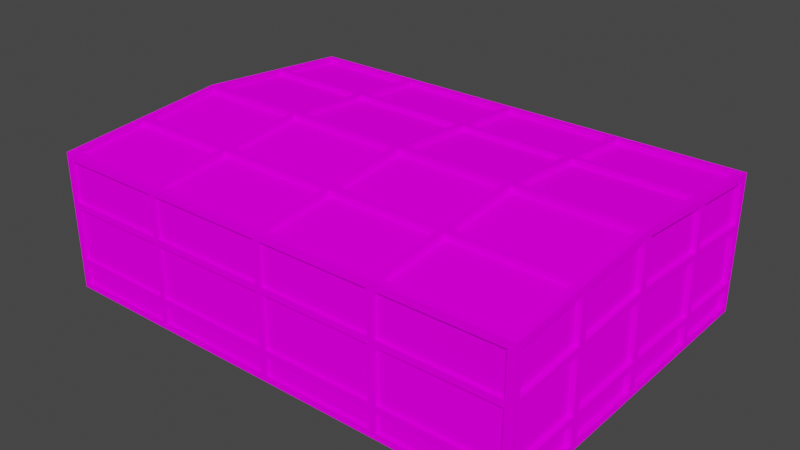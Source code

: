 # Source: Greenhouse.blend  (saved by Blender 2.82.7; exported with 4.5.12 LTS)
import bpy
from mathutils import Matrix  # noqa: F401  (used for matrix-valued properties, if any)

bpy.ops.wm.read_factory_settings(use_empty=True)
scene = bpy.context.scene
scene.name = 'Scene'

# ---- collections
col_collection = bpy.data.collections.new('Collection'); scene.collection.children.link(col_collection)

# ---- images (referenced by path relative to the original .blend; pixels are not part of the script)
import os
ASSET_DIR = os.environ.get("B2B_ASSET_DIR", "")  # directory of the original .blend (textures are referenced by path, not embedded)
HERE = os.path.dirname(os.path.abspath(__file__))  # packed textures are extracted next to this script under _unpacked/

def load_image(name, relpath, width, height, colorspace="sRGB"):
    """Load a texture the original file referenced (path relative to the .blend, or extracted next to this script)."""
    p = next((c for c in (os.path.join(HERE, relpath), os.path.join(ASSET_DIR, relpath)) if relpath and os.path.exists(c)), "")
    if p:
        img = bpy.data.images.load(p, check_existing=True)
        img.name = name
    else:  # same state as the original file: an image datablock whose file is absent (Cycles renders it pink)
        img = bpy.data.images.new(name, width, height)
        img.source = "FILE"
        img.filepath = "//" + (relpath or name)
    img.colorspace_settings.name = colorspace
    return img
img_atlas_png = load_image('Atlas.png', 'Atlas.png', 1024, 1024, 'sRGB')

# ---- materials (node trees are filled in below, after node groups)
mat_material = bpy.data.materials.new('Material')
mat_material.alpha_threshold = 0.0
mat_material.use_transparent_shadow = False
mat_material.line_color = (0.0, 0.0, 0.0, 1.0)

# ---- material node trees
mat_material.use_nodes = True; mat_material.node_tree.nodes.clear()
_N = mat_material.node_tree.nodes; _L = mat_material.node_tree.links
n0 = _N.new('ShaderNodeOutputMaterial'); n0.name = 'Material Output'; n0.location = (300, 300)
n1 = _N.new('ShaderNodeBsdfDiffuse'); n1.name = 'Diffuse BSDF'; n1.location = (10, 300)
n1.inputs[1].default_value = 0.4
n2 = _N.new('ShaderNodeTexImage'); n2.name = 'Image Texture'; n2.location = (-280, 275)
n2.image = img_atlas_png
n2.interpolation = 'Closest'
_L.new(n1.outputs[0], n0.inputs[0])
_L.new(n2.outputs[0], n1.inputs[0])
n0.is_active_output = True

# ---- world
world_world = bpy.data.worlds.new('World'); scene.world = world_world
world_world.use_nodes = True; world_world.node_tree.nodes.clear()
_N = world_world.node_tree.nodes; _L = world_world.node_tree.links
n0 = _N.new('ShaderNodeOutputWorld'); n0.name = 'World Output'; n0.location = (300, 300)
n1 = _N.new('ShaderNodeBackground'); n1.name = 'Background'; n1.location = (10, 300)
n1.inputs[0].default_value = (0.05088, 0.05088, 0.05088, 1.0)
_L.new(n1.outputs[0], n0.inputs[0])
n0.is_active_output = True
world_world.color = (0.05088, 0.05088, 0.05088)
world_world.use_sun_shadow = False
world_world.sun_shadow_jitter_overblur = 0.0

# ---- meshes
me_cube = bpy.data.meshes.new('Cube')
me_cube.from_pydata([(-3.0, -2.501, 0.0), (-3.0, -2.501, 2.0), (-3.0, 2.501, 0.0), (-3.0, 2.501, 2.0), (4.0, -2.501, 0.0), (4.0, -2.501, 2.0), (4.0, 2.501, 0.0), (4.0, 2.501, 2.0), (-3.0, 0.0, 0.0), (-3.0, 0.0, 2.218), (4.0, 0.0, 0.0), (4.0, 0.0, 2.218), (-3.0, -2.501, 1.896), (-3.0, 2.501, 1.896), (4.0, 2.501, 1.896), (4.0, -2.501, 1.896), (4.0, 0.0, 2.103), (-3.0, 0.0, 2.103), (-3.0, 2.501, 0.08788), (4.0, 2.501, 0.08788), (4.0, -2.501, 0.08788), (4.0, 0.0, 0.09748), (-3.0, 0.0, 0.09748), (-3.0, -2.501, 0.08788), (-3.0, -2.398, 0.0), (4.0, -2.398, 2.009), (-3.0, -2.398, 2.009), (4.0, -2.398, 0.0), (-3.0, -2.398, 1.904), (4.0, -2.398, 1.904), (4.0, -2.398, 0.08827), (-3.0, -2.398, 0.08827), (3.892, 2.501, 0.0), (3.892, 2.501, 2.0), (3.892, -2.501, 0.0), (3.892, -2.501, 2.0), (3.892, 0.0, 2.218), (3.892, 0.0, 0.0), (3.892, -2.501, 1.896), (3.892, 2.501, 1.896), (3.892, 2.501, 0.08788), (3.892, -2.501, 0.08788), (3.892, -2.398, 2.009), (3.892, -2.398, 0.0), (-3.0, -0.06242, 2.213), (4.0, -0.06242, 0.0), (-3.0, -0.06242, 2.098), (-3.0, -0.06242, 0.09724), (-3.0, -0.06242, 0.0), (4.0, -0.06242, 2.213), (4.0, -0.06242, 2.098), (4.0, -0.06242, 0.09724), (3.892, -0.06242, 0.0), (3.892, -0.06242, 2.213), (-3.0, 0.05925, 2.213), (4.0, 0.05925, 0.0), (-3.0, 0.05925, 0.0), (4.0, 0.05925, 2.213), (4.0, 0.05925, 2.098), (-3.0, 0.05925, 2.098), (-3.0, 0.05925, 0.09725), (4.0, 0.05925, 0.09725), (3.892, 0.05925, 0.0), (3.892, 0.05925, 2.213), (0.5269, 2.501, 0.0), (0.5269, -2.501, 2.0), (0.5269, 0.0, 0.0), (0.5269, -2.501, 1.896), (0.5269, -2.501, 0.08788), (0.5269, -2.398, 0.0), (0.5269, 2.501, 2.0), (0.5269, -2.501, 0.0), (0.5269, 0.0, 2.218), (0.5269, 2.501, 1.896), (0.5269, 2.501, 0.08788), (0.5269, -2.398, 2.009), (0.5269, -0.06242, 0.0), (0.5269, -0.06242, 2.213), (0.5269, 0.05925, 0.0), (0.5269, 0.05925, 2.213), (0.4316, 2.501, 0.0), (0.4316, -2.501, 2.0), (0.4316, 0.0, 0.0), (0.4316, -2.501, 1.896), (0.4316, -2.501, 0.08788), (0.4316, -2.398, 0.0), (0.4316, -0.06242, 0.0), (0.4316, 0.05925, 0.0), (0.4316, 2.501, 2.0), (0.4316, -2.501, 0.0), (0.4316, 0.0, 2.218), (0.4316, 2.501, 1.896), (0.4316, 2.501, 0.08788), (0.4316, -2.398, 2.009), (0.4316, -0.06242, 2.213), (0.4316, 0.05925, 2.213), (-1.284, 2.501, 0.0), (-1.284, -2.501, 2.0), (-1.284, 0.0, 0.0), (-1.284, -2.501, 1.896), (-1.284, -2.501, 0.08788), (-1.284, -2.398, 0.0), (-1.284, -0.06242, 0.0), (-1.284, 0.05925, 0.0), (-1.284, 2.501, 2.0), (-1.284, -2.501, 0.0), (-1.284, 0.0, 2.218), (-1.284, 2.501, 1.896), (-1.284, 2.501, 0.08788), (-1.284, -2.398, 2.009), (-1.284, -0.06242, 2.213), (-1.284, 0.05925, 2.213), (-1.365, 2.501, 0.0), (-1.365, -2.501, 2.0), (-1.365, 0.0, 0.0), (-1.365, -2.501, 1.896), (-1.365, -2.501, 0.08788), (-1.365, -2.398, 0.0), (-1.365, -0.06242, 0.0), (-1.365, 0.05925, 0.0), (-1.365, 2.501, 2.0), (-1.365, -2.501, 0.0), (-1.365, 0.0, 2.218), (-1.365, 2.501, 1.896), (-1.365, 2.501, 0.08788), (-1.365, -2.398, 2.009), (-1.365, -0.06242, 2.213), (-1.365, 0.05925, 2.213), (2.234, 2.501, 2.0), (2.234, -2.501, 0.0), (2.234, 0.0, 2.218), (2.234, 2.501, 1.896), (2.234, 2.501, 0.08788), (2.234, -2.398, 2.009), (2.234, -0.06242, 2.213), (2.234, 0.05925, 2.213), (2.234, 2.501, 0.0), (2.234, -2.501, 2.0), (2.234, 0.0, 0.0), (2.234, -2.501, 1.896), (2.234, -2.501, 0.08788), (2.234, -2.398, 0.0), (2.234, -0.06242, 0.0), (2.234, 0.05925, 0.0), (2.126, 2.501, 0.0), (2.126, -2.501, 2.0), (2.126, 0.0, 0.0), (2.126, -2.501, 1.896), (2.126, -2.501, 0.08788), (2.126, -2.398, 0.0), (2.126, -0.06242, 0.0), (2.126, 0.05925, 0.0), (2.126, 2.501, 2.0), (2.126, -2.501, 0.0), (2.126, 0.0, 2.218), (2.126, 2.501, 1.896), (2.126, 2.501, 0.08788), (2.126, -2.398, 2.009), (2.126, -0.06242, 2.213), (2.126, 0.05925, 2.213), (-3.0, -1.327, 0.0), (4.0, -1.327, 2.103), (4.0, -1.327, 1.993), (4.0, -1.327, 0.09238), (3.892, -1.327, 0.0), (3.892, -1.327, 2.103), (-3.0, -1.327, 2.103), (4.0, -1.327, 0.0), (-3.0, -1.327, 1.993), (-3.0, -1.327, 0.09238), (0.5269, -1.327, 0.0), (0.5269, -1.327, 2.103), (0.4316, -1.327, 0.0), (0.4316, -1.327, 2.103), (-1.284, -1.327, 0.0), (-1.284, -1.327, 2.103), (-1.365, -1.327, 0.0), (-1.365, -1.327, 2.103), (2.234, -1.327, 2.103), (2.234, -1.327, 0.0), (2.126, -1.327, 0.0), (2.126, -1.327, 2.103), (-3.0, -1.208, 2.113), (4.0, -1.208, 0.0), (-3.0, -1.208, 2.003), (-3.0, -1.208, 0.09284), (-3.0, -1.208, 0.0), (4.0, -1.208, 2.113), (4.0, -1.208, 2.003), (4.0, -1.208, 0.09284), (3.892, -1.208, 0.0), (3.892, -1.208, 2.113), (0.5269, -1.208, 0.0), (0.5269, -1.208, 2.113), (0.4316, -1.208, 0.0), (0.4316, -1.208, 2.113), (-1.284, -1.208, 0.0), (-1.284, -1.208, 2.113), (-1.365, -1.208, 0.0), (-1.365, -1.208, 2.113), (2.234, -1.208, 2.113), (2.234, -1.208, 0.0), (2.126, -1.208, 0.0), (2.126, -1.208, 2.113), (-3.0, 1.28, 2.107), (4.0, 1.28, 0.0), (-3.0, 1.28, 1.997), (-3.0, 1.28, 0.09256), (-3.0, 1.28, 0.0), (4.0, 1.28, 2.107), (4.0, 1.28, 1.997), (4.0, 1.28, 0.09256), (3.892, 1.28, 0.0), (3.892, 1.28, 2.107), (0.5269, 1.28, 2.107), (0.5269, 1.28, 0.0), (0.4316, 1.28, 0.0), (0.4316, 1.28, 2.107), (-1.284, 1.28, 0.0), (-1.284, 1.28, 2.107), (-1.365, 1.28, 0.0), (-1.365, 1.28, 2.107), (2.234, 1.28, 2.107), (2.234, 1.28, 0.0), (2.126, 1.28, 0.0), (2.126, 1.28, 2.107), (-3.0, 1.371, 2.099), (4.0, 1.371, 0.0), (-3.0, 1.371, 1.989), (-3.0, 1.371, 0.09221), (-3.0, 1.371, 0.0), (4.0, 1.371, 2.099), (4.0, 1.371, 1.989), (4.0, 1.371, 0.09221), (3.892, 1.371, 0.0), (3.892, 1.371, 2.099), (0.5269, 1.371, 2.099), (0.5269, 1.371, 0.0), (0.4316, 1.371, 0.0), (0.4316, 1.371, 2.099), (-1.284, 1.371, 0.0), (-1.284, 1.371, 2.099), (-1.365, 1.371, 0.0), (-1.365, 1.371, 2.099), (2.234, 1.371, 2.099), (2.234, 1.371, 0.0), (2.126, 1.371, 0.0), (2.126, 1.371, 2.099), (-3.0, 2.398, 2.009), (4.0, 2.398, 0.0), (-3.0, 2.398, 1.904), (-3.0, 2.398, 0.08827), (-3.0, 2.398, 0.0), (4.0, 2.398, 2.009), (4.0, 2.398, 1.904), (4.0, 2.398, 0.08827), (3.892, 2.398, 0.0), (3.892, 2.398, 2.009), (0.5269, 2.398, 2.009), (0.5269, 2.398, 0.0), (0.4316, 2.398, 0.0), (0.4316, 2.398, 2.009), (-1.284, 2.398, 0.0), (-1.284, 2.398, 2.009), (-1.365, 2.398, 0.0), (-1.365, 2.398, 2.009), (2.234, 2.398, 2.009), (2.234, 2.398, 0.0), (2.126, 2.398, 0.0), (2.126, 2.398, 2.009), (-2.916, 2.501, 0.0), (-2.916, -2.501, 2.0), (-2.916, 0.0, 0.0), (-2.916, -2.501, 1.896), (-2.916, -2.501, 0.08788), (-2.916, -2.398, 0.0), (-2.916, -0.06242, 0.0), (-2.916, 0.05925, 0.0), (-2.916, 2.501, 2.0), (-2.916, -2.501, 0.0), (-2.916, 0.0, 2.218), (-2.916, 2.501, 1.896), (-2.916, 2.501, 0.08788), (-2.916, -2.398, 2.009), (-2.916, -0.06242, 2.213), (-2.916, 0.05925, 2.213), (-2.916, -1.327, 0.0), (-2.916, -1.327, 2.103), (-2.916, -1.208, 2.113), (-2.916, -1.208, 0.0), (-2.916, 1.28, 0.0), (-2.916, 1.28, 2.107), (-2.916, 1.371, 2.099), (-2.916, 1.371, 0.0), (-2.916, 2.398, 0.0), (-2.916, 2.398, 2.009), (-3.0, -2.501, 0.3707), (-3.0, 2.501, 0.3707), (4.0, 2.501, 0.3707), (4.0, -2.501, 0.3707), (4.0, 0.0, 0.4112), (-3.0, 0.0, 0.4112), (4.0, -2.398, 0.3723), (-3.0, -2.398, 0.3723), (3.892, 2.501, 0.3707), (3.892, -2.501, 0.3707), (4.0, -0.06242, 0.4102), (-3.0, -0.06242, 0.4102), (-3.0, 0.05925, 0.4102), (4.0, 0.05925, 0.4102), (0.5269, 2.501, 0.3707), (0.5269, -2.501, 0.3707), (0.4316, 2.501, 0.3707), (0.4316, -2.501, 0.3707), (-1.284, 2.501, 0.3707), (-1.284, -2.501, 0.3707), (-1.365, 2.501, 0.3707), (-1.365, -2.501, 0.3707), (2.234, -2.501, 0.3707), (2.234, 2.501, 0.3707), (2.126, 2.501, 0.3707), (2.126, -2.501, 0.3707), (-3.0, -1.327, 0.3897), (4.0, -1.327, 0.3897), (4.0, -1.208, 0.3916), (-3.0, -1.208, 0.3916), (4.0, 1.28, 0.3904), (-3.0, 1.28, 0.3904), (4.0, 1.371, 0.389), (-3.0, 1.371, 0.389), (4.0, 2.398, 0.3723), (-3.0, 2.398, 0.3723), (-2.916, 2.501, 0.3707), (-2.916, -2.501, 0.3707), (-3.0, -2.501, 0.4596), (-3.0, 2.501, 0.4596), (4.0, 2.501, 0.4596), (4.0, -2.501, 0.4596), (4.0, 0.0, 0.5098), (-3.0, 0.0, 0.5098), (4.0, -2.398, 0.4616), (-3.0, -2.398, 0.4616), (3.892, 2.501, 0.4596), (3.892, -2.501, 0.4596), (4.0, -0.06242, 0.5085), (-3.0, -0.06242, 0.5085), (-3.0, 0.05925, 0.5086), (4.0, 0.05925, 0.5086), (0.5269, 2.501, 0.4596), (0.5269, -2.501, 0.4596), (0.4316, 2.501, 0.4596), (0.4316, -2.501, 0.4596), (-1.284, 2.501, 0.4596), (-1.284, -2.501, 0.4596), (-1.365, 2.501, 0.4596), (-1.365, -2.501, 0.4596), (2.234, -2.501, 0.4596), (2.234, 2.501, 0.4596), (2.126, 2.501, 0.4596), (2.126, -2.501, 0.4596), (-3.0, -1.327, 0.4831), (4.0, -1.327, 0.4831), (4.0, -1.208, 0.4855), (-3.0, -1.208, 0.4855), (4.0, 1.28, 0.4841), (-3.0, 1.28, 0.4841), (4.0, 1.371, 0.4822), (-3.0, 1.371, 0.4822), (4.0, 2.398, 0.4616), (-3.0, 2.398, 0.4616), (-2.916, 2.501, 0.4596), (-2.916, -2.501, 0.4596), (-3.0, -2.501, 1.215), (-3.0, 2.501, 1.215), (4.0, 2.501, 1.215), (4.0, -2.501, 1.215), (4.0, 0.0, 1.348), (-3.0, 0.0, 1.348), (4.0, -2.398, 1.22), (-3.0, -2.398, 1.22), (3.892, 2.501, 1.215), (3.892, -2.501, 1.215), (4.0, -0.06242, 1.344), (-3.0, -0.06242, 1.344), (-3.0, 0.05925, 1.344), (4.0, 0.05925, 1.344), (0.5269, 2.501, 1.215), (0.5269, -2.501, 1.215), (0.4316, 2.501, 1.215), (0.4316, -2.501, 1.215), (-1.284, 2.501, 1.215), (-1.284, -2.501, 1.215), (-1.365, 2.501, 1.215), (-1.365, -2.501, 1.215), (2.234, -2.501, 1.215), (2.234, 2.501, 1.215), (2.126, 2.501, 1.215), (2.126, -2.501, 1.215), (-3.0, -1.327, 1.277), (4.0, -1.327, 1.277), (4.0, -1.208, 1.283), (-3.0, -1.208, 1.283), (4.0, 1.28, 1.28), (-3.0, 1.28, 1.28), (4.0, 1.371, 1.275), (-3.0, 1.371, 1.275), (4.0, 2.398, 1.22), (-3.0, 2.398, 1.22), (-2.916, 2.501, 1.215), (-2.916, -2.501, 1.215), (-3.0, -2.501, 1.308), (-3.0, 2.501, 1.308), (4.0, 2.501, 1.308), (4.0, -2.501, 1.308), (4.0, 0.0, 1.451), (-3.0, 0.0, 1.451), (4.0, -2.398, 1.314), (-3.0, -2.398, 1.314), (3.892, 2.501, 1.308), (3.892, -2.501, 1.308), (4.0, -0.06242, 1.447), (-3.0, -0.06242, 1.447), (-3.0, 0.05925, 1.448), (4.0, 0.05925, 1.448), (0.5269, 2.501, 1.308), (0.5269, -2.501, 1.308), (0.4316, 2.501, 1.308), (0.4316, -2.501, 1.308), (-1.284, 2.501, 1.308), (-1.284, -2.501, 1.308), (-1.365, 2.501, 1.308), (-1.365, -2.501, 1.308), (2.234, -2.501, 1.308), (2.234, 2.501, 1.308), (2.126, 2.501, 1.308), (2.126, -2.501, 1.308), (-3.0, -1.327, 1.375), (4.0, -1.327, 1.375), (4.0, -1.208, 1.382), (-3.0, -1.208, 1.382), (4.0, 1.28, 1.378), (-3.0, 1.28, 1.378), (4.0, 1.371, 1.373), (-3.0, 1.371, 1.373), (4.0, 2.398, 1.314), (-3.0, 2.398, 1.314), (-2.916, 2.501, 1.308), (-2.916, -2.501, 1.308), (3.93, -1.327, 1.993), (3.93, -2.398, 1.904), (3.93, -1.327, 0.09238), (3.93, -2.398, 0.08827), (3.93, -2.398, 0.3723), (3.93, -0.06242, 0.4102), (3.93, -0.06242, 0.09724), (3.93, 1.28, 1.997), (3.93, 0.05925, 2.098), (3.93, 1.28, 0.09256), (3.93, 0.05925, 0.09725), (3.93, 0.05925, 0.4102), (3.93, -1.327, 0.3897), (3.93, -0.06242, 2.098), (3.93, -1.208, 2.003), (3.93, -1.208, 0.09284), (3.93, -1.208, 0.3916), (3.93, 1.28, 0.3904), (3.93, 2.398, 1.904), (3.93, 1.371, 1.989), (3.93, 2.398, 0.08827), (3.93, 1.371, 0.09221), (3.93, 1.371, 0.389), (3.93, 2.398, 0.3723), (3.93, -2.398, 1.22), (3.93, -2.398, 0.4616), (3.93, -0.06242, 1.344), (3.93, -0.06242, 0.5085), (3.93, 0.05925, 1.344), (3.93, 0.05925, 0.5086), (3.93, -1.327, 1.277), (3.93, -1.327, 0.4831), (3.93, -1.208, 1.283), (3.93, -1.208, 0.4855), (3.93, 1.28, 1.28), (3.93, 1.28, 0.4841), (3.93, 1.371, 1.275), (3.93, 1.371, 0.4822), (3.93, 2.398, 1.22), (3.93, 2.398, 0.4616), (3.93, -2.398, 1.314), (3.93, -0.06242, 1.447), (3.93, 0.05925, 1.448), (3.93, -1.327, 1.375), (3.93, -1.208, 1.382), (3.93, 1.28, 1.378), (3.93, 1.371, 1.373), (3.93, 2.398, 1.314), (3.892, -2.455, 0.3707), (3.892, -2.455, 0.08788), (2.126, -2.455, 1.896), (0.5269, -2.455, 1.896), (2.126, -2.455, 0.08788), (0.5269, -2.455, 0.08788), (0.5269, -2.455, 0.3707), (0.4316, -2.455, 0.3707), (0.4316, -2.455, 0.08788), (0.4316, -2.455, 1.896), (-1.284, -2.455, 1.896), (-1.284, -2.455, 0.08788), (-1.284, -2.455, 0.3707), (-1.365, -2.455, 0.3707), (-1.365, -2.455, 0.08788), (3.892, -2.455, 1.896), (2.234, -2.455, 1.896), (2.234, -2.455, 0.08788), (2.234, -2.455, 0.3707), (2.126, -2.455, 0.3707), (-1.365, -2.455, 1.896), (-2.916, -2.455, 1.896), (-2.916, -2.455, 0.08788), (-2.916, -2.455, 0.3707), (3.892, -2.455, 1.215), (3.892, -2.455, 0.4596), (0.5269, -2.455, 1.215), (0.5269, -2.455, 0.4596), (0.4316, -2.455, 1.215), (0.4316, -2.455, 0.4596), (-1.284, -2.455, 1.215), (-1.284, -2.455, 0.4596), (-1.365, -2.455, 1.215), (-1.365, -2.455, 0.4596), (2.234, -2.455, 1.215), (2.234, -2.455, 0.4596), (2.126, -2.455, 1.215), (2.126, -2.455, 0.4596), (-2.916, -2.455, 1.215), (-2.916, -2.455, 0.4596), (3.892, -2.455, 1.308), (0.5269, -2.455, 1.308), (0.4316, -2.455, 1.308), (-1.284, -2.455, 1.308), (-1.365, -2.455, 1.308), (2.234, -2.455, 1.308), (2.126, -2.455, 1.308), (-2.916, -2.455, 1.308), (-2.938, -2.398, 0.3723), (-2.938, -2.398, 0.08827), (-2.938, -1.208, 2.003), (-2.938, -0.06242, 2.098), (-2.938, -1.208, 0.09284), (-2.938, -0.06242, 0.09724), (-2.938, -0.06242, 0.4102), (-2.938, 0.05925, 0.4102), (-2.938, 0.05925, 0.09725), (-2.938, -2.398, 1.904), (-2.938, -1.327, 1.993), (-2.938, -1.327, 0.09238), (-2.938, -1.327, 0.3897), (-2.938, -1.208, 0.3916), (-2.938, 0.05925, 2.098), (-2.938, 1.28, 1.997), (-2.938, 1.28, 0.09256), (-2.938, 1.28, 0.3904), (-2.938, 1.371, 0.389), (-2.938, 1.371, 0.09221), (-2.938, 1.371, 1.989), (-2.938, 2.398, 1.904), (-2.938, 2.398, 0.08827), (-2.938, 2.398, 0.3723), (-2.938, -2.398, 1.22), (-2.938, -2.398, 0.4616), (-2.938, -0.06242, 1.344), (-2.938, -0.06242, 0.5085), (-2.938, 0.05925, 1.344), (-2.938, 0.05925, 0.5086), (-2.938, -1.327, 1.277), (-2.938, -1.327, 0.4831), (-2.938, -1.208, 1.283), (-2.938, -1.208, 0.4855), (-2.938, 1.28, 1.28), (-2.938, 1.28, 0.4841), (-2.938, 1.371, 1.275), (-2.938, 1.371, 0.4822), (-2.938, 2.398, 1.22), (-2.938, 2.398, 0.4616), (-2.938, -2.398, 1.314), (-2.938, -0.06242, 1.447), (-2.938, 0.05925, 1.448), (-2.938, -1.327, 1.375), (-2.938, -1.208, 1.382), (-2.938, 1.28, 1.378), (-2.938, 1.371, 1.373), (-2.938, 2.398, 1.314), (2.234, 2.411, 1.896), (3.892, 2.411, 1.896), (2.234, 2.411, 0.08788), (3.892, 2.411, 0.08788), (3.892, 2.411, 0.3707), (0.5269, 2.411, 0.3707), (0.5269, 2.411, 0.08788), (-1.284, 2.411, 1.896), (0.4316, 2.411, 1.896), (-1.284, 2.411, 0.08788), (0.4316, 2.411, 0.08788), (0.4316, 2.411, 0.3707), (-1.284, 2.411, 0.3707), (-2.916, 2.411, 1.896), (-1.365, 2.411, 1.896), (-2.916, 2.411, 0.08788), (-1.365, 2.411, 0.08788), (-1.365, 2.411, 0.3707), (2.234, 2.411, 0.3707), (0.5269, 2.411, 1.896), (2.126, 2.411, 1.896), (2.126, 2.411, 0.08788), (2.126, 2.411, 0.3707), (-2.916, 2.411, 0.3707), (3.892, 2.411, 1.215), (3.892, 2.411, 0.4596), (0.5269, 2.411, 1.215), (0.5269, 2.411, 0.4596), (0.4316, 2.411, 1.215), (0.4316, 2.411, 0.4596), (-1.284, 2.411, 1.215), (-1.284, 2.411, 0.4596), (-1.365, 2.411, 1.215), (-1.365, 2.411, 0.4596), (2.234, 2.411, 1.215), (2.234, 2.411, 0.4596), (2.126, 2.411, 1.215), (2.126, 2.411, 0.4596), (-2.916, 2.411, 1.215), (-2.916, 2.411, 0.4596), (3.892, 2.411, 1.308), (0.5269, 2.411, 1.308), (0.4316, 2.411, 1.308), (-1.284, 2.411, 1.308), (-1.365, 2.411, 1.308), (2.234, 2.411, 1.308), (2.126, 2.411, 1.308), (-2.916, 2.411, 1.308), (2.234, -2.398, 1.929), (3.892, -2.398, 1.929), (3.892, -1.327, 2.023), (2.234, -0.06242, 2.133), (3.892, -0.06242, 2.133), (3.892, 1.28, 2.027), (3.892, 0.05925, 2.134), (2.234, 0.05925, 2.134), (0.5269, 1.28, 2.027), (0.5269, 0.05925, 2.134), (0.5269, -1.327, 2.023), (0.5269, -2.398, 1.929), (-1.284, -2.398, 1.929), (0.4316, -2.398, 1.929), (-1.284, -0.06242, 2.133), (0.4316, -0.06242, 2.133), (-1.284, 0.05925, 2.134), (0.4316, 0.05925, 2.134), (0.4316, 1.28, 2.027), (0.4316, -1.327, 2.023), (-1.284, 1.28, 2.027), (-1.284, -1.327, 2.023), (-2.916, -2.398, 1.929), (-1.365, -2.398, 1.929), (-2.916, -0.06242, 2.133), (-1.365, -0.06242, 2.133), (-2.916, 0.05925, 2.134), (-1.365, 0.05925, 2.134), (-1.365, 1.28, 2.027), (-1.365, -1.327, 2.023), (2.234, -1.327, 2.023), (2.234, 1.28, 2.027), (2.126, -2.398, 1.929), (0.5269, -0.06242, 2.133), (2.126, -0.06242, 2.133), (2.126, 0.05925, 2.134), (2.126, -1.327, 2.023), (2.126, 1.28, 2.027), (-2.916, -1.327, 2.023), (3.892, -1.208, 2.033), (0.5269, -1.208, 2.033), (0.4316, -1.208, 2.033), (-1.284, -1.208, 2.033), (-1.365, -1.208, 2.033), (2.234, -1.208, 2.033), (2.126, -1.208, 2.033), (-2.916, -1.208, 2.033), (-2.916, 1.28, 2.027), (3.892, 2.398, 1.929), (3.892, 1.371, 2.019), (0.5269, 2.398, 1.929), (0.5269, 1.371, 2.019), (0.4316, 2.398, 1.929), (0.4316, 1.371, 2.019), (-1.284, 2.398, 1.929), (-1.284, 1.371, 2.019), (-1.365, 2.398, 1.929), (-1.365, 1.371, 2.019), (2.234, 2.398, 1.929), (2.234, 1.371, 2.019), (2.126, 2.398, 1.929), (2.126, 1.371, 2.019), (-2.916, 1.371, 2.019), (-2.916, 2.398, 1.929)], [], [(250, 248, 3, 13), (39, 33, 7, 14), (29, 25, 5, 15), (273, 271, 1, 12), (43, 27, 4, 34), (283, 26, 1, 271), (285, 54, 9, 280), (62, 55, 10, 37), (58, 57, 11, 16), (46, 44, 9, 17), (421, 46, 17, 415), (423, 58, 16, 414), (447, 273, 12, 410), (416, 29, 15, 413), (418, 39, 14, 412), (445, 250, 13, 411), (252, 251, 18, 2), (32, 40, 19, 6), (27, 30, 20, 4), (279, 274, 23, 0), (55, 61, 21, 10), (48, 47, 22, 8), (0, 23, 31, 24), (167, 163, 30, 27), (309, 61, 458, 459), (410, 12, 28, 417), (12, 1, 26, 28), (287, 166, 26, 283), (164, 167, 27, 43), (162, 161, 25, 29), (179, 164, 43, 141), (161, 165, 42, 25), (4, 20, 41, 34), (136, 132, 40, 32), (350, 352, 623, 621), (413, 15, 38, 419), (143, 62, 37, 138), (57, 63, 36, 11), (25, 42, 35, 5), (141, 43, 34, 129), (15, 5, 35, 38), (131, 128, 33, 39), (11, 36, 53, 49), (138, 37, 52, 142), (16, 11, 49, 50), (37, 10, 45, 52), (280, 9, 44, 284), (414, 16, 50, 420), (10, 21, 51, 45), (186, 185, 47, 48), (228, 250, 565, 564), (184, 182, 44, 46), (209, 213, 63, 57), (223, 212, 62, 143), (205, 211, 61, 55), (8, 22, 60, 56), (415, 17, 59, 422), (58, 423, 490, 456), (210, 209, 57, 58), (212, 205, 55, 62), (291, 204, 54, 285), (17, 9, 54, 59), (265, 295, 703, 696), (216, 215, 78, 87), (154, 72, 77, 158), (82, 66, 76, 86), (91, 88, 70, 73), (85, 69, 71, 89), (87, 78, 66, 82), (426, 91, 73, 424), (80, 92, 74, 64), (172, 170, 69, 85), (197, 195, 681, 682), (153, 148, 68, 71), (305, 318, 514, 496), (159, 79, 72, 154), (157, 75, 65, 145), (147, 145, 65, 67), (174, 172, 85, 101), (96, 108, 92, 80), (424, 73, 611, 633), (103, 87, 82, 98), (101, 85, 89, 105), (107, 104, 88, 91), (98, 82, 86, 102), (218, 216, 87, 103), (214, 217, 95, 79), (72, 90, 94, 77), (171, 173, 93, 75), (71, 68, 84, 89), (425, 67, 83, 427), (79, 95, 90, 72), (75, 93, 81, 65), (67, 65, 81, 83), (220, 218, 103, 119), (114, 98, 102, 118), (123, 120, 104, 107), (117, 101, 105, 121), (119, 103, 98, 114), (430, 123, 107, 428), (112, 124, 108, 96), (176, 174, 101, 117), (269, 258, 690, 700), (90, 106, 110, 94), (159, 225, 677, 675), (89, 84, 100, 105), (351, 389, 524, 525), (95, 111, 106, 90), (93, 109, 97, 81), (83, 81, 97, 99), (286, 176, 117, 275), (270, 282, 124, 112), (352, 390, 622, 623), (277, 119, 114, 272), (275, 117, 121, 279), (281, 278, 120, 123), (272, 114, 118, 276), (290, 220, 119, 277), (219, 221, 127, 111), (106, 122, 126, 110), (175, 177, 125, 109), (105, 100, 116, 121), (429, 99, 115, 431), (111, 127, 122, 106), (109, 125, 113, 97), (99, 97, 113, 115), (38, 35, 137, 139), (42, 133, 137, 35), (63, 135, 130, 36), (435, 147, 498, 542), (34, 41, 140, 129), (165, 178, 670, 642), (36, 130, 134, 53), (285, 127, 667, 666), (224, 223, 143, 151), (146, 138, 142, 150), (155, 152, 128, 131), (149, 141, 129, 153), (151, 143, 138, 146), (434, 155, 131, 433), (144, 156, 132, 136), (180, 179, 141, 149), (170, 180, 149, 69), (64, 74, 156, 144), (418, 433, 637, 632), (78, 151, 146, 66), (69, 149, 153, 71), (73, 70, 152, 155), (66, 146, 150, 76), (215, 224, 151, 78), (139, 137, 145, 147), (133, 157, 145, 137), (135, 159, 154, 130), (432, 139, 147, 435), (129, 140, 148, 153), (178, 181, 157, 133), (130, 154, 158, 134), (222, 225, 159, 135), (200, 203, 181, 178), (192, 202, 180, 170), (202, 201, 179, 180), (191, 200, 178, 165), (197, 199, 177, 175), (289, 198, 176, 286), (195, 197, 175, 173), (198, 196, 174, 176), (193, 195, 173, 171), (196, 194, 172, 174), (203, 193, 171, 181), (194, 192, 170, 172), (28, 26, 166, 168), (329, 331, 567, 562), (24, 31, 169, 160), (187, 191, 165, 161), (201, 190, 164, 179), (188, 187, 161, 162), (190, 183, 167, 164), (288, 182, 166, 287), (438, 188, 162, 437), (183, 189, 163, 167), (45, 51, 189, 183), (402, 385, 476, 482), (284, 44, 182, 288), (52, 45, 183, 190), (50, 49, 187, 188), (142, 52, 190, 201), (49, 53, 191, 187), (86, 76, 192, 194), (157, 181, 676, 672), (102, 86, 194, 196), (77, 94, 195, 193), (118, 102, 196, 198), (93, 173, 659, 653), (276, 118, 198, 289), (110, 126, 199, 197), (126, 284, 664, 665), (150, 142, 201, 202), (76, 150, 202, 192), (134, 158, 203, 200), (168, 166, 182, 184), (436, 168, 184, 439), (160, 169, 185, 186), (244, 247, 225, 222), (237, 246, 224, 215), (246, 245, 223, 224), (235, 244, 222, 213), (241, 243, 221, 219), (293, 242, 220, 290), (239, 241, 219, 217), (242, 240, 218, 220), (236, 239, 217, 214), (240, 238, 216, 218), (238, 237, 215, 216), (247, 236, 214, 225), (292, 226, 204, 291), (234, 227, 205, 212), (232, 231, 209, 210), (442, 232, 210, 440), (227, 233, 211, 205), (245, 234, 212, 223), (231, 235, 213, 209), (56, 60, 207, 208), (403, 365, 579, 578), (59, 54, 204, 206), (253, 257, 235, 231), (267, 256, 234, 245), (249, 255, 233, 227), (364, 402, 482, 483), (254, 253, 231, 232), (256, 249, 227, 234), (295, 248, 226, 292), (247, 269, 700, 701), (260, 259, 237, 238), (262, 260, 238, 240), (258, 261, 239, 236), (264, 262, 240, 242), (283, 125, 663, 662), (294, 264, 242, 293), (263, 265, 243, 241), (193, 203, 685, 680), (268, 267, 245, 246), (259, 268, 246, 237), (266, 269, 247, 244), (208, 207, 229, 230), (441, 206, 228, 443), (206, 204, 226, 228), (128, 152, 269, 266), (64, 144, 268, 259), (144, 136, 267, 268), (33, 128, 266, 257), (104, 120, 265, 263), (270, 112, 264, 294), (88, 104, 263, 261), (112, 96, 262, 264), (70, 88, 261, 258), (96, 80, 260, 262), (80, 64, 259, 260), (152, 70, 258, 269), (278, 3, 248, 295), (32, 6, 249, 256), (14, 7, 253, 254), (412, 14, 254, 444), (6, 19, 255, 249), (136, 32, 256, 267), (7, 33, 257, 253), (230, 229, 251, 252), (331, 251, 566, 567), (228, 226, 248, 250), (120, 278, 295, 265), (2, 270, 294, 252), (252, 294, 293, 230), (95, 217, 658, 657), (243, 292, 291, 221), (230, 293, 290, 208), (48, 276, 289, 186), (261, 263, 694, 692), (199, 288, 287, 177), (186, 289, 286, 160), (208, 290, 277, 56), (8, 272, 276, 48), (13, 3, 278, 281), (24, 275, 279, 0), (56, 277, 272, 8), (411, 13, 281, 446), (2, 18, 282, 270), (160, 286, 275, 24), (266, 244, 699, 698), (122, 280, 284, 126), (42, 165, 642, 641), (121, 116, 274, 279), (41, 305, 496, 497), (127, 285, 280, 122), (125, 283, 271, 113), (115, 113, 271, 273), (84, 313, 503, 504), (18, 297, 332, 282), (365, 346, 573, 579), (19, 298, 330, 255), (207, 327, 329, 229), (366, 368, 487, 485), (168, 436, 587, 554), (233, 328, 326, 211), (169, 322, 325, 185), (30, 163, 450, 451), (189, 324, 323, 163), (60, 308, 551, 552), (140, 318, 321, 148), (319, 304, 596, 610), (156, 320, 319, 132), (353, 351, 525, 527), (100, 315, 317, 116), (316, 124, 608, 609), (447, 431, 540, 543), (124, 316, 314, 108), (68, 311, 313, 84), (388, 350, 621, 620), (317, 333, 519, 509), (92, 312, 310, 74), (382, 400, 480, 474), (22, 301, 308, 60), (422, 59, 558, 586), (21, 300, 306, 51), (20, 299, 305, 41), (434, 424, 633, 638), (23, 296, 303, 31), (163, 323, 460, 450), (251, 331, 297, 18), (40, 304, 298, 19), (30, 302, 299, 20), (274, 333, 296, 23), (61, 309, 300, 21), (47, 307, 301, 22), (317, 355, 371, 333), (297, 335, 370, 332), (329, 367, 369, 331), (298, 336, 368, 330), (327, 365, 367, 329), (330, 368, 366, 328), (308, 346, 365, 327), (328, 366, 364, 326), (322, 360, 363, 325), (306, 344, 362, 324), (324, 362, 361, 323), (303, 341, 360, 322), (318, 356, 359, 321), (310, 348, 358, 320), (320, 358, 357, 319), (305, 343, 356, 318), (315, 353, 355, 317), (332, 370, 354, 316), (313, 351, 353, 315), (316, 354, 352, 314), (311, 349, 351, 313), (314, 352, 350, 312), (321, 359, 349, 311), (312, 350, 348, 310), (326, 364, 347, 309), (301, 339, 346, 308), (325, 363, 345, 307), (300, 338, 344, 306), (299, 337, 343, 305), (319, 357, 342, 304), (296, 334, 341, 303), (323, 361, 340, 302), (331, 369, 335, 297), (304, 342, 336, 298), (302, 340, 337, 299), (333, 371, 334, 296), (309, 347, 338, 300), (307, 345, 339, 301), (140, 41, 497, 513), (335, 373, 408, 370), (363, 401, 576, 577), (336, 374, 406, 368), (365, 403, 405, 367), (340, 361, 479, 473), (46, 421, 585, 547), (366, 404, 402, 364), (360, 398, 401, 363), (162, 29, 449, 448), (362, 400, 399, 361), (421, 439, 588, 585), (356, 394, 397, 359), (310, 320, 614, 597), (358, 396, 395, 357), (397, 387, 522, 532), (353, 391, 393, 355), (155, 434, 638, 612), (387, 349, 523, 522), (354, 392, 390, 352), (349, 387, 389, 351), (304, 40, 595, 596), (273, 447, 543, 517), (350, 388, 386, 348), (400, 362, 481, 480), (339, 377, 384, 346), (325, 307, 550, 557), (338, 376, 382, 344), (337, 375, 381, 343), (354, 370, 631, 625), (334, 372, 379, 341), (420, 50, 461, 489), (369, 407, 373, 335), (342, 380, 374, 336), (340, 378, 375, 337), (371, 409, 372, 334), (347, 385, 376, 338), (345, 383, 377, 339), (393, 431, 447, 409), (373, 411, 446, 408), (405, 443, 445, 407), (374, 412, 444, 406), (403, 441, 443, 405), (406, 444, 442, 404), (384, 422, 441, 403), (404, 442, 440, 402), (398, 436, 439, 401), (382, 420, 438, 400), (400, 438, 437, 399), (379, 417, 436, 398), (394, 432, 435, 397), (386, 424, 434, 396), (396, 434, 433, 395), (381, 419, 432, 394), (391, 429, 431, 393), (408, 446, 430, 392), (389, 427, 429, 391), (392, 430, 428, 390), (387, 425, 427, 389), (390, 428, 426, 388), (397, 435, 425, 387), (388, 426, 424, 386), (402, 440, 423, 385), (377, 415, 422, 384), (401, 439, 421, 383), (376, 414, 420, 382), (375, 413, 419, 381), (395, 433, 418, 380), (372, 410, 417, 379), (399, 437, 416, 378), (407, 445, 411, 373), (380, 418, 412, 374), (378, 416, 413, 375), (409, 447, 410, 372), (385, 423, 414, 376), (383, 421, 415, 377), (254, 232, 467, 466), (437, 162, 448, 491), (211, 326, 465, 457), (404, 366, 485, 484), (233, 255, 468, 469), (188, 438, 492, 462), (378, 340, 473, 472), (323, 302, 452, 460), (302, 30, 451, 452), (416, 437, 491, 488), (362, 344, 475, 481), (210, 58, 456, 455), (368, 406, 486, 487), (330, 328, 470, 471), (442, 444, 495, 494), (440, 210, 455, 493), (347, 364, 483, 477), (232, 442, 494, 467), (61, 211, 457, 458), (344, 382, 474, 475), (328, 233, 469, 470), (50, 188, 462, 461), (29, 416, 488, 449), (399, 378, 472, 478), (306, 324, 464, 453), (189, 51, 454, 463), (51, 306, 453, 454), (438, 420, 489, 492), (444, 254, 466, 495), (406, 404, 484, 486), (255, 330, 471, 468), (326, 309, 459, 465), (423, 440, 493, 490), (385, 347, 477, 476), (361, 399, 478, 479), (324, 189, 463, 464), (432, 419, 536, 541), (391, 353, 527, 526), (67, 425, 537, 499), (349, 359, 533, 523), (393, 409, 534, 528), (313, 315, 508, 503), (429, 427, 538, 539), (315, 100, 507, 508), (355, 393, 528, 529), (427, 83, 505, 538), (381, 394, 530, 520), (394, 356, 531, 530), (148, 321, 515, 500), (343, 381, 520, 521), (115, 273, 517, 516), (318, 140, 513, 514), (83, 99, 506, 505), (274, 116, 510, 518), (99, 429, 539, 506), (409, 371, 535, 534), (100, 84, 504, 507), (311, 68, 501, 502), (321, 311, 502, 515), (425, 435, 542, 537), (371, 355, 529, 535), (389, 391, 526, 524), (359, 397, 532, 533), (431, 115, 516, 540), (147, 67, 499, 498), (356, 343, 521, 531), (116, 317, 509, 510), (139, 432, 541, 512), (68, 148, 500, 501), (419, 38, 511, 536), (333, 274, 518, 519), (38, 139, 512, 511), (445, 443, 590, 591), (379, 398, 574, 568), (251, 229, 563, 566), (401, 383, 570, 576), (185, 325, 557, 548), (367, 405, 580, 581), (439, 184, 546, 588), (341, 379, 568, 569), (31, 303, 544, 545), (407, 369, 583, 582), (308, 327, 561, 551), (441, 422, 586, 589), (28, 168, 554, 553), (322, 169, 555, 556), (206, 441, 589, 559), (405, 407, 582, 580), (360, 341, 569, 575), (169, 31, 545, 555), (327, 207, 560, 561), (59, 206, 559, 558), (345, 363, 577, 571), (443, 228, 564, 590), (207, 60, 552, 560), (383, 345, 571, 570), (417, 28, 553, 584), (184, 46, 547, 546), (346, 384, 572, 573), (47, 185, 548, 549), (398, 360, 575, 574), (250, 445, 591, 565), (384, 403, 578, 572), (369, 367, 581, 583), (303, 322, 556, 544), (436, 417, 584, 587), (229, 329, 562, 563), (307, 47, 549, 550), (132, 319, 610, 594), (74, 310, 597, 598), (332, 316, 609, 615), (312, 92, 602, 603), (430, 446, 639, 636), (131, 39, 593, 592), (73, 155, 612, 611), (386, 396, 628, 618), (392, 354, 625, 624), (282, 332, 615, 607), (40, 132, 594, 595), (91, 426, 634, 600), (156, 74, 598, 613), (380, 342, 617, 616), (395, 380, 616, 626), (428, 107, 599, 635), (370, 408, 630, 631), (281, 123, 606, 605), (357, 395, 626, 627), (314, 312, 603, 604), (426, 428, 635, 634), (124, 282, 607, 608), (408, 392, 624, 630), (396, 358, 629, 628), (358, 348, 619, 629), (123, 430, 636, 606), (107, 91, 600, 599), (39, 418, 632, 593), (320, 156, 613, 614), (92, 108, 601, 602), (342, 357, 627, 617), (446, 281, 605, 639), (348, 386, 618, 619), (108, 314, 604, 601), (433, 131, 592, 637), (390, 388, 620, 622), (191, 53, 644, 679), (219, 111, 656, 660), (173, 175, 661, 659), (291, 285, 666, 687), (200, 191, 679, 684), (77, 193, 680, 673), (292, 243, 697, 702), (175, 109, 652, 661), (236, 247, 701, 691), (287, 283, 662, 678), (195, 94, 655, 681), (181, 171, 650, 676), (63, 213, 645, 646), (127, 221, 668, 667), (110, 197, 682, 654), (75, 157, 672, 651), (214, 79, 649, 648), (158, 77, 673, 674), (213, 222, 671, 645), (125, 177, 669, 663), (199, 126, 665, 683), (241, 239, 693, 695), (79, 159, 675, 649), (178, 133, 640, 670), (134, 200, 684, 643), (235, 257, 688, 689), (109, 93, 653, 652), (258, 236, 691, 690), (217, 219, 660, 658), (94, 110, 654, 655), (222, 135, 647, 671), (244, 235, 689, 699), (111, 95, 657, 656), (203, 158, 674, 685), (295, 292, 702, 703), (239, 261, 692, 693), (177, 287, 678, 669), (135, 63, 646, 647), (288, 199, 683, 686), (263, 241, 695, 694), (133, 42, 641, 640), (225, 214, 648, 677), (284, 288, 686, 664), (221, 291, 687, 668), (171, 75, 651, 650), (257, 266, 698, 688), (53, 134, 643, 644), (243, 265, 696, 697)])
_uv = me_cube.uv_layers.new(name='UVMap')
_uv.uv.foreach_set('vector', [0.9059, 0.5905, 0.9078, 0.5905, 0.9078, 0.5912, 0.9059, 0.5912, 0.9059, 0.6258, 0.9078, 0.6258, 0.9078, 0.6267, 0.9059, 0.6267, 0.9059, 0.6615, 0.9078, 0.6615, 0.9078, 0.6622, 0.9059, 0.6622, 0.9059, 0.6973, 0.9078, 0.6973, 0.9078, 0.6977, 0.9059, 0.6977, 0.8714, 0.6615, 0.8723, 0.6615, 0.8723, 0.6622, 0.8714, 0.6622, 0.9429, 0.6615, 0.9433, 0.6615, 0.9433, 0.6622, 0.9429, 0.6622, 0.9429, 0.6441, 0.9433, 0.6441, 0.9433, 0.6445, 0.9429, 0.6445, 0.8714, 0.6441, 0.8723, 0.6441, 0.8723, 0.6445, 0.8714, 0.6445, 0.9059, 0.6441, 0.9078, 0.6441, 0.9078, 0.6445, 0.9059, 0.6445, 0.9059, 0.573, 0.9078, 0.573, 0.9078, 0.5735, 0.9059, 0.5735, 0.8955, 0.573, 0.9059, 0.573, 0.9059, 0.5735, 0.8955, 0.5735, 0.8955, 0.6441, 0.9059, 0.6441, 0.9059, 0.6445, 0.8955, 0.6445, 0.8955, 0.6973, 0.9059, 0.6973, 0.9059, 0.6977, 0.8955, 0.6977, 0.8955, 0.6615, 0.9059, 0.6615, 0.9059, 0.6622, 0.8955, 0.6622, 0.8955, 0.6258, 0.9059, 0.6258, 0.9059, 0.6267, 0.8955, 0.6267, 0.8955, 0.5905, 0.9059, 0.5905, 0.9059, 0.5912, 0.8955, 0.5912, 0.8723, 0.5905, 0.8738, 0.5905, 0.8738, 0.5912, 0.8723, 0.5912, 0.8723, 0.6258, 0.8738, 0.6258, 0.8738, 0.6267, 0.8723, 0.6267, 0.8723, 0.6615, 0.8738, 0.6615, 0.8738, 0.6622, 0.8723, 0.6622, 0.8723, 0.6973, 0.8738, 0.6973, 0.8738, 0.6977, 0.8723, 0.6977, 0.8723, 0.6441, 0.8738, 0.6441, 0.8738, 0.6445, 0.8723, 0.6445, 0.8723, 0.573, 0.8738, 0.573, 0.8738, 0.5735, 0.8723, 0.5735, 0.8723, 0.5557, 0.8738, 0.5557, 0.8738, 0.5565, 0.8723, 0.5565, 0.8723, 0.6539, 0.8738, 0.6539, 0.8738, 0.6615, 0.8723, 0.6615, 0.8789, 0.6441, 0.8738, 0.6441, 0.8738, 0.6441, 0.8789, 0.6441, 0.8955, 0.5557, 0.9059, 0.5557, 0.9059, 0.5565, 0.8955, 0.5565, 0.9059, 0.5557, 0.9078, 0.5557, 0.9078, 0.5565, 0.9059, 0.5565, 0.9429, 0.6539, 0.9433, 0.6539, 0.9433, 0.6615, 0.9429, 0.6615, 0.8714, 0.6539, 0.8723, 0.6539, 0.8723, 0.6615, 0.8714, 0.6615, 0.9059, 0.6539, 0.9078, 0.6539, 0.9078, 0.6615, 0.9059, 0.6615, 0.8633, 0.6539, 0.8714, 0.6539, 0.8714, 0.6615, 0.8633, 0.6615, 0.9078, 0.6539, 0.9087, 0.6539, 0.9087, 0.6615, 0.9078, 0.6615, 0.8723, 0.6622, 0.8738, 0.6622, 0.8738, 0.6631, 0.8723, 0.6631, 0.8723, 0.6178, 0.8738, 0.6178, 0.8738, 0.6258, 0.8723, 0.6258, 0.8804, 0.6086, 0.8804, 0.5999, 0.8804, 0.5999, 0.8804, 0.6086, 0.8955, 0.6622, 0.9059, 0.6622, 0.9059, 0.6631, 0.8955, 0.6631, 0.8633, 0.6441, 0.8714, 0.6441, 0.8714, 0.6445, 0.8633, 0.6445, 0.9078, 0.6441, 0.9087, 0.6441, 0.9087, 0.6445, 0.9078, 0.6445, 0.9078, 0.6615, 0.9087, 0.6615, 0.9087, 0.6622, 0.9078, 0.6622, 0.8633, 0.6615, 0.8714, 0.6615, 0.8714, 0.6622, 0.8633, 0.6622, 0.9059, 0.6622, 0.9078, 0.6622, 0.9078, 0.6631, 0.9059, 0.6631, 0.9059, 0.6178, 0.9078, 0.6178, 0.9078, 0.6258, 0.9059, 0.6258, 0.9078, 0.6445, 0.9087, 0.6445, 0.9087, 0.6449, 0.9078, 0.6449, 0.8633, 0.6445, 0.8714, 0.6445, 0.8714, 0.6449, 0.8633, 0.6449, 0.9059, 0.6445, 0.9078, 0.6445, 0.9078, 0.6449, 0.9059, 0.6449, 0.8714, 0.6445, 0.8723, 0.6445, 0.8723, 0.6449, 0.8714, 0.6449, 0.9429, 0.6445, 0.9433, 0.6445, 0.9433, 0.6449, 0.9429, 0.6449, 0.8955, 0.6445, 0.9059, 0.6445, 0.9059, 0.6449, 0.8955, 0.6449, 0.8723, 0.6445, 0.8738, 0.6445, 0.8738, 0.6449, 0.8723, 0.6449, 0.8723, 0.5649, 0.8738, 0.5649, 0.8738, 0.573, 0.8723, 0.573, 0.9059, 0.5832, 0.9059, 0.5905, 0.9059, 0.5905, 0.9059, 0.5832, 0.9059, 0.5649, 0.9078, 0.5649, 0.9078, 0.573, 0.9059, 0.573, 0.9078, 0.6354, 0.9087, 0.6354, 0.9087, 0.6441, 0.9078, 0.6441, 0.8633, 0.6354, 0.8714, 0.6354, 0.8714, 0.6441, 0.8633, 0.6441, 0.8723, 0.6354, 0.8738, 0.6354, 0.8738, 0.6441, 0.8723, 0.6441, 0.8723, 0.5735, 0.8738, 0.5735, 0.8738, 0.5739, 0.8723, 0.5739, 0.8955, 0.5735, 0.9059, 0.5735, 0.9059, 0.5739, 0.8955, 0.5739, 0.9059, 0.6441, 0.8955, 0.6441, 0.8955, 0.6441, 0.9059, 0.6441, 0.9059, 0.6354, 0.9078, 0.6354, 0.9078, 0.6441, 0.9059, 0.6441, 0.8714, 0.6354, 0.8723, 0.6354, 0.8723, 0.6441, 0.8714, 0.6441, 0.9429, 0.6354, 0.9433, 0.6354, 0.9433, 0.6441, 0.9429, 0.6441, 0.9059, 0.5735, 0.9078, 0.5735, 0.9078, 0.5739, 0.9059, 0.5739, 0.935, 0.6275, 0.9429, 0.6275, 0.9429, 0.6275, 0.935, 0.6275, 0.8542, 0.6354, 0.8547, 0.6354, 0.8547, 0.6441, 0.8542, 0.6441, 0.9173, 0.6445, 0.9254, 0.6445, 0.9254, 0.6449, 0.9173, 0.6449, 0.8542, 0.6445, 0.8547, 0.6445, 0.8547, 0.6449, 0.8542, 0.6449, 0.9059, 0.6086, 0.9078, 0.6086, 0.9078, 0.6091, 0.9059, 0.6091, 0.8542, 0.6615, 0.8547, 0.6615, 0.8547, 0.6622, 0.8542, 0.6622, 0.8542, 0.6441, 0.8547, 0.6441, 0.8547, 0.6445, 0.8542, 0.6445, 0.8955, 0.6086, 0.9059, 0.6086, 0.9059, 0.6091, 0.8955, 0.6091, 0.8723, 0.6086, 0.8738, 0.6086, 0.8738, 0.6091, 0.8723, 0.6091, 0.8542, 0.6539, 0.8547, 0.6539, 0.8547, 0.6615, 0.8542, 0.6615, 0.9346, 0.6531, 0.9259, 0.6531, 0.9259, 0.6531, 0.9346, 0.6531, 0.8723, 0.6717, 0.8738, 0.6717, 0.8738, 0.6798, 0.8723, 0.6798, 0.8789, 0.6631, 0.8789, 0.6712, 0.8789, 0.6712, 0.8789, 0.6631, 0.9173, 0.6441, 0.9254, 0.6441, 0.9254, 0.6445, 0.9173, 0.6445, 0.9173, 0.6615, 0.9254, 0.6615, 0.9254, 0.6622, 0.9173, 0.6622, 0.9059, 0.6717, 0.9078, 0.6717, 0.9078, 0.6798, 0.9059, 0.6798, 0.8455, 0.6539, 0.8542, 0.6539, 0.8542, 0.6615, 0.8455, 0.6615, 0.8723, 0.5999, 0.8738, 0.5999, 0.8738, 0.6086, 0.8723, 0.6086, 0.8955, 0.6091, 0.9059, 0.6091, 0.9059, 0.6091, 0.8955, 0.6091, 0.8455, 0.6441, 0.8542, 0.6441, 0.8542, 0.6445, 0.8455, 0.6445, 0.8455, 0.6615, 0.8542, 0.6615, 0.8542, 0.6622, 0.8455, 0.6622, 0.9059, 0.5999, 0.9078, 0.5999, 0.9078, 0.6086, 0.9059, 0.6086, 0.8455, 0.6445, 0.8542, 0.6445, 0.8542, 0.6449, 0.8455, 0.6449, 0.8455, 0.6354, 0.8542, 0.6354, 0.8542, 0.6441, 0.8455, 0.6441, 0.9254, 0.6354, 0.9259, 0.6354, 0.9259, 0.6441, 0.9254, 0.6441, 0.9254, 0.6445, 0.9259, 0.6445, 0.9259, 0.6449, 0.9254, 0.6449, 0.9254, 0.6539, 0.9259, 0.6539, 0.9259, 0.6615, 0.9254, 0.6615, 0.8723, 0.6798, 0.8738, 0.6798, 0.8738, 0.6803, 0.8723, 0.6803, 0.8955, 0.6798, 0.9059, 0.6798, 0.9059, 0.6803, 0.8955, 0.6803, 0.9254, 0.6441, 0.9259, 0.6441, 0.9259, 0.6445, 0.9254, 0.6445, 0.9254, 0.6615, 0.9259, 0.6615, 0.9259, 0.6622, 0.9254, 0.6622, 0.9059, 0.6798, 0.9078, 0.6798, 0.9078, 0.6803, 0.9059, 0.6803, 0.8451, 0.6354, 0.8455, 0.6354, 0.8455, 0.6441, 0.8451, 0.6441, 0.8451, 0.6445, 0.8455, 0.6445, 0.8455, 0.6449, 0.8451, 0.6449, 0.9059, 0.5995, 0.9078, 0.5995, 0.9078, 0.5999, 0.9059, 0.5999, 0.8451, 0.6615, 0.8455, 0.6615, 0.8455, 0.6622, 0.8451, 0.6622, 0.8451, 0.6441, 0.8455, 0.6441, 0.8455, 0.6445, 0.8451, 0.6445, 0.8955, 0.5995, 0.9059, 0.5995, 0.9059, 0.5999, 0.8955, 0.5999, 0.8723, 0.5995, 0.8738, 0.5995, 0.8738, 0.5999, 0.8723, 0.5999, 0.8451, 0.6539, 0.8455, 0.6539, 0.8455, 0.6615, 0.8451, 0.6615, 0.9173, 0.6275, 0.9254, 0.6275, 0.9254, 0.6275, 0.9173, 0.6275, 0.9259, 0.6445, 0.9346, 0.6445, 0.9346, 0.6449, 0.9259, 0.6449, 0.9173, 0.6441, 0.9173, 0.6354, 0.9173, 0.6354, 0.9173, 0.6441, 0.8723, 0.6803, 0.8738, 0.6803, 0.8738, 0.689, 0.8723, 0.689, 0.8804, 0.6803, 0.8938, 0.6803, 0.8938, 0.6803, 0.8804, 0.6803, 0.9259, 0.6441, 0.9346, 0.6441, 0.9346, 0.6445, 0.9259, 0.6445, 0.9259, 0.6615, 0.9346, 0.6615, 0.9346, 0.6622, 0.9259, 0.6622, 0.9059, 0.6803, 0.9078, 0.6803, 0.9078, 0.689, 0.9059, 0.689, 0.8372, 0.6539, 0.8451, 0.6539, 0.8451, 0.6615, 0.8372, 0.6615, 0.8723, 0.5917, 0.8738, 0.5917, 0.8738, 0.5995, 0.8723, 0.5995, 0.8804, 0.5999, 0.8938, 0.5999, 0.8938, 0.5999, 0.8804, 0.5999, 0.8372, 0.6441, 0.8451, 0.6441, 0.8451, 0.6445, 0.8372, 0.6445, 0.8372, 0.6615, 0.8451, 0.6615, 0.8451, 0.6622, 0.8372, 0.6622, 0.9059, 0.5917, 0.9078, 0.5917, 0.9078, 0.5995, 0.9059, 0.5995, 0.8372, 0.6445, 0.8451, 0.6445, 0.8451, 0.6449, 0.8372, 0.6449, 0.8372, 0.6354, 0.8451, 0.6354, 0.8451, 0.6441, 0.8372, 0.6441, 0.9346, 0.6354, 0.935, 0.6354, 0.935, 0.6441, 0.9346, 0.6441, 0.9346, 0.6445, 0.935, 0.6445, 0.935, 0.6449, 0.9346, 0.6449, 0.9346, 0.6539, 0.935, 0.6539, 0.935, 0.6615, 0.9346, 0.6615, 0.8723, 0.689, 0.8738, 0.689, 0.8738, 0.6894, 0.8723, 0.6894, 0.8955, 0.689, 0.9059, 0.689, 0.9059, 0.6894, 0.8955, 0.6894, 0.9346, 0.6441, 0.935, 0.6441, 0.935, 0.6445, 0.9346, 0.6445, 0.9346, 0.6615, 0.935, 0.6615, 0.935, 0.6622, 0.9346, 0.6622, 0.9059, 0.689, 0.9078, 0.689, 0.9078, 0.6894, 0.9059, 0.6894, 0.9059, 0.6631, 0.9078, 0.6631, 0.9078, 0.6712, 0.9059, 0.6712, 0.9087, 0.6615, 0.9167, 0.6615, 0.9167, 0.6622, 0.9087, 0.6622, 0.9087, 0.6441, 0.9167, 0.6441, 0.9167, 0.6445, 0.9087, 0.6445, 0.8955, 0.6717, 0.9059, 0.6717, 0.9059, 0.6717, 0.8955, 0.6717, 0.8723, 0.6631, 0.8738, 0.6631, 0.8738, 0.6712, 0.8723, 0.6712, 0.9087, 0.6539, 0.9167, 0.6539, 0.9167, 0.6539, 0.9087, 0.6539, 0.9087, 0.6445, 0.9167, 0.6445, 0.9167, 0.6449, 0.9087, 0.6449, 0.9429, 0.6441, 0.935, 0.6441, 0.935, 0.6441, 0.9429, 0.6441, 0.8628, 0.6354, 0.8633, 0.6354, 0.8633, 0.6441, 0.8628, 0.6441, 0.8628, 0.6445, 0.8633, 0.6445, 0.8633, 0.6449, 0.8628, 0.6449, 0.9059, 0.6172, 0.9078, 0.6172, 0.9078, 0.6178, 0.9059, 0.6178, 0.8628, 0.6615, 0.8633, 0.6615, 0.8633, 0.6622, 0.8628, 0.6622, 0.8628, 0.6441, 0.8633, 0.6441, 0.8633, 0.6445, 0.8628, 0.6445, 0.8955, 0.6172, 0.9059, 0.6172, 0.9059, 0.6178, 0.8955, 0.6178, 0.8723, 0.6172, 0.8738, 0.6172, 0.8738, 0.6178, 0.8723, 0.6178, 0.8628, 0.6539, 0.8633, 0.6539, 0.8633, 0.6615, 0.8628, 0.6615, 0.8547, 0.6539, 0.8628, 0.6539, 0.8628, 0.6615, 0.8547, 0.6615, 0.8723, 0.6091, 0.8738, 0.6091, 0.8738, 0.6172, 0.8723, 0.6172, 0.8955, 0.6258, 0.8955, 0.6178, 0.8955, 0.6178, 0.8955, 0.6258, 0.8547, 0.6441, 0.8628, 0.6441, 0.8628, 0.6445, 0.8547, 0.6445, 0.8547, 0.6615, 0.8628, 0.6615, 0.8628, 0.6622, 0.8547, 0.6622, 0.9059, 0.6091, 0.9078, 0.6091, 0.9078, 0.6172, 0.9059, 0.6172, 0.8547, 0.6445, 0.8628, 0.6445, 0.8628, 0.6449, 0.8547, 0.6449, 0.8547, 0.6354, 0.8628, 0.6354, 0.8628, 0.6441, 0.8547, 0.6441, 0.9059, 0.6712, 0.9078, 0.6712, 0.9078, 0.6717, 0.9059, 0.6717, 0.9167, 0.6615, 0.9173, 0.6615, 0.9173, 0.6622, 0.9167, 0.6622, 0.9167, 0.6441, 0.9173, 0.6441, 0.9173, 0.6445, 0.9167, 0.6445, 0.8955, 0.6712, 0.9059, 0.6712, 0.9059, 0.6717, 0.8955, 0.6717, 0.8723, 0.6712, 0.8738, 0.6712, 0.8738, 0.6717, 0.8723, 0.6717, 0.9167, 0.6539, 0.9173, 0.6539, 0.9173, 0.6615, 0.9167, 0.6615, 0.9167, 0.6445, 0.9173, 0.6445, 0.9173, 0.6449, 0.9167, 0.6449, 0.9167, 0.6354, 0.9173, 0.6354, 0.9173, 0.6441, 0.9167, 0.6441, 0.9167, 0.6531, 0.9173, 0.6531, 0.9173, 0.6539, 0.9167, 0.6539, 0.8547, 0.6531, 0.8628, 0.6531, 0.8628, 0.6539, 0.8547, 0.6539, 0.8628, 0.6531, 0.8633, 0.6531, 0.8633, 0.6539, 0.8628, 0.6539, 0.9087, 0.6531, 0.9167, 0.6531, 0.9167, 0.6539, 0.9087, 0.6539, 0.9346, 0.6531, 0.935, 0.6531, 0.935, 0.6539, 0.9346, 0.6539, 0.8372, 0.6531, 0.8451, 0.6531, 0.8451, 0.6539, 0.8372, 0.6539, 0.9259, 0.6531, 0.9346, 0.6531, 0.9346, 0.6539, 0.9259, 0.6539, 0.8451, 0.6531, 0.8455, 0.6531, 0.8455, 0.6539, 0.8451, 0.6539, 0.9254, 0.6531, 0.9259, 0.6531, 0.9259, 0.6539, 0.9254, 0.6539, 0.8455, 0.6531, 0.8542, 0.6531, 0.8542, 0.6539, 0.8455, 0.6539, 0.9173, 0.6531, 0.9254, 0.6531, 0.9254, 0.6539, 0.9173, 0.6539, 0.8542, 0.6531, 0.8547, 0.6531, 0.8547, 0.6539, 0.8542, 0.6539, 0.9059, 0.5565, 0.9078, 0.5565, 0.9078, 0.5641, 0.9059, 0.5641, 0.8789, 0.5832, 0.8789, 0.5905, 0.8789, 0.5905, 0.8789, 0.5832, 0.8723, 0.5565, 0.8738, 0.5565, 0.8738, 0.5641, 0.8723, 0.5641, 0.9078, 0.6531, 0.9087, 0.6531, 0.9087, 0.6539, 0.9078, 0.6539, 0.8633, 0.6531, 0.8714, 0.6531, 0.8714, 0.6539, 0.8633, 0.6539, 0.9059, 0.6531, 0.9078, 0.6531, 0.9078, 0.6539, 0.9059, 0.6539, 0.8714, 0.6531, 0.8723, 0.6531, 0.8723, 0.6539, 0.8714, 0.6539, 0.9429, 0.6531, 0.9433, 0.6531, 0.9433, 0.6539, 0.9429, 0.6539, 0.8955, 0.6531, 0.9059, 0.6531, 0.9059, 0.6539, 0.8955, 0.6539, 0.8723, 0.6531, 0.8738, 0.6531, 0.8738, 0.6539, 0.8723, 0.6539, 0.8723, 0.6449, 0.8738, 0.6449, 0.8738, 0.6531, 0.8723, 0.6531, 0.8938, 0.6354, 0.8938, 0.6441, 0.8938, 0.6441, 0.8938, 0.6354, 0.9429, 0.6449, 0.9433, 0.6449, 0.9433, 0.6531, 0.9429, 0.6531, 0.8714, 0.6449, 0.8723, 0.6449, 0.8723, 0.6531, 0.8714, 0.6531, 0.9059, 0.6449, 0.9078, 0.6449, 0.9078, 0.6531, 0.9059, 0.6531, 0.8633, 0.6449, 0.8714, 0.6449, 0.8714, 0.6531, 0.8633, 0.6531, 0.9078, 0.6449, 0.9087, 0.6449, 0.9087, 0.6531, 0.9078, 0.6531, 0.8542, 0.6449, 0.8547, 0.6449, 0.8547, 0.6531, 0.8542, 0.6531, 0.9173, 0.6615, 0.9173, 0.6539, 0.9173, 0.6539, 0.9173, 0.6615, 0.8455, 0.6449, 0.8542, 0.6449, 0.8542, 0.6531, 0.8455, 0.6531, 0.9254, 0.6449, 0.9259, 0.6449, 0.9259, 0.6531, 0.9254, 0.6531, 0.8451, 0.6449, 0.8455, 0.6449, 0.8455, 0.6531, 0.8451, 0.6531, 0.9259, 0.6615, 0.9259, 0.6539, 0.9259, 0.6539, 0.9259, 0.6615, 0.8372, 0.6449, 0.8451, 0.6449, 0.8451, 0.6531, 0.8372, 0.6531, 0.9346, 0.6449, 0.935, 0.6449, 0.935, 0.6531, 0.9346, 0.6531, 0.935, 0.6449, 0.9429, 0.6449, 0.9429, 0.6449, 0.935, 0.6449, 0.8628, 0.6449, 0.8633, 0.6449, 0.8633, 0.6531, 0.8628, 0.6531, 0.8547, 0.6449, 0.8628, 0.6449, 0.8628, 0.6531, 0.8547, 0.6531, 0.9167, 0.6449, 0.9173, 0.6449, 0.9173, 0.6531, 0.9167, 0.6531, 0.9059, 0.5641, 0.9078, 0.5641, 0.9078, 0.5649, 0.9059, 0.5649, 0.8955, 0.5641, 0.9059, 0.5641, 0.9059, 0.5649, 0.8955, 0.5649, 0.8723, 0.5641, 0.8738, 0.5641, 0.8738, 0.5649, 0.8723, 0.5649, 0.9167, 0.6347, 0.9173, 0.6347, 0.9173, 0.6354, 0.9167, 0.6354, 0.8547, 0.6347, 0.8628, 0.6347, 0.8628, 0.6354, 0.8547, 0.6354, 0.8628, 0.6347, 0.8633, 0.6347, 0.8633, 0.6354, 0.8628, 0.6354, 0.9087, 0.6347, 0.9167, 0.6347, 0.9167, 0.6354, 0.9087, 0.6354, 0.9346, 0.6347, 0.935, 0.6347, 0.935, 0.6354, 0.9346, 0.6354, 0.8372, 0.6347, 0.8451, 0.6347, 0.8451, 0.6354, 0.8372, 0.6354, 0.9259, 0.6347, 0.9346, 0.6347, 0.9346, 0.6354, 0.9259, 0.6354, 0.8451, 0.6347, 0.8455, 0.6347, 0.8455, 0.6354, 0.8451, 0.6354, 0.9254, 0.6347, 0.9259, 0.6347, 0.9259, 0.6354, 0.9254, 0.6354, 0.8455, 0.6347, 0.8542, 0.6347, 0.8542, 0.6354, 0.8455, 0.6354, 0.8542, 0.6347, 0.8547, 0.6347, 0.8547, 0.6354, 0.8542, 0.6354, 0.9173, 0.6347, 0.9254, 0.6347, 0.9254, 0.6354, 0.9173, 0.6354, 0.9429, 0.6347, 0.9433, 0.6347, 0.9433, 0.6354, 0.9429, 0.6354, 0.8714, 0.6347, 0.8723, 0.6347, 0.8723, 0.6354, 0.8714, 0.6354, 0.9059, 0.6347, 0.9078, 0.6347, 0.9078, 0.6354, 0.9059, 0.6354, 0.8955, 0.6347, 0.9059, 0.6347, 0.9059, 0.6354, 0.8955, 0.6354, 0.8723, 0.6347, 0.8738, 0.6347, 0.8738, 0.6354, 0.8723, 0.6354, 0.8633, 0.6347, 0.8714, 0.6347, 0.8714, 0.6354, 0.8633, 0.6354, 0.9078, 0.6347, 0.9087, 0.6347, 0.9087, 0.6354, 0.9078, 0.6354, 0.8723, 0.5739, 0.8738, 0.5739, 0.8738, 0.5826, 0.8723, 0.5826, 0.8938, 0.5826, 0.8804, 0.5826, 0.8804, 0.5826, 0.8938, 0.5826, 0.9059, 0.5739, 0.9078, 0.5739, 0.9078, 0.5826, 0.9059, 0.5826, 0.9078, 0.6275, 0.9087, 0.6275, 0.9087, 0.6347, 0.9078, 0.6347, 0.8633, 0.6275, 0.8714, 0.6275, 0.8714, 0.6347, 0.8633, 0.6347, 0.8723, 0.6275, 0.8738, 0.6275, 0.8738, 0.6347, 0.8723, 0.6347, 0.8804, 0.6354, 0.8938, 0.6354, 0.8938, 0.6354, 0.8804, 0.6354, 0.9059, 0.6275, 0.9078, 0.6275, 0.9078, 0.6347, 0.9059, 0.6347, 0.8714, 0.6275, 0.8723, 0.6275, 0.8723, 0.6347, 0.8714, 0.6347, 0.9429, 0.6275, 0.9433, 0.6275, 0.9433, 0.6347, 0.9429, 0.6347, 0.9173, 0.6347, 0.9173, 0.6275, 0.9173, 0.6275, 0.9173, 0.6347, 0.8542, 0.6275, 0.8547, 0.6275, 0.8547, 0.6347, 0.8542, 0.6347, 0.8455, 0.6275, 0.8542, 0.6275, 0.8542, 0.6347, 0.8455, 0.6347, 0.9254, 0.6275, 0.9259, 0.6275, 0.9259, 0.6347, 0.9254, 0.6347, 0.8451, 0.6275, 0.8455, 0.6275, 0.8455, 0.6347, 0.8451, 0.6347, 0.9429, 0.6615, 0.935, 0.6615, 0.935, 0.6615, 0.9429, 0.6615, 0.8372, 0.6275, 0.8451, 0.6275, 0.8451, 0.6347, 0.8372, 0.6347, 0.9346, 0.6275, 0.935, 0.6275, 0.935, 0.6347, 0.9346, 0.6347, 0.9254, 0.6531, 0.9173, 0.6531, 0.9173, 0.6531, 0.9254, 0.6531, 0.8628, 0.6275, 0.8633, 0.6275, 0.8633, 0.6347, 0.8628, 0.6347, 0.8547, 0.6275, 0.8628, 0.6275, 0.8628, 0.6347, 0.8547, 0.6347, 0.9167, 0.6275, 0.9173, 0.6275, 0.9173, 0.6347, 0.9167, 0.6347, 0.8723, 0.5826, 0.8738, 0.5826, 0.8738, 0.5832, 0.8723, 0.5832, 0.8955, 0.5826, 0.9059, 0.5826, 0.9059, 0.5832, 0.8955, 0.5832, 0.9059, 0.5826, 0.9078, 0.5826, 0.9078, 0.5832, 0.9059, 0.5832, 0.9167, 0.6267, 0.9173, 0.6267, 0.9173, 0.6275, 0.9167, 0.6275, 0.8547, 0.6267, 0.8628, 0.6267, 0.8628, 0.6275, 0.8547, 0.6275, 0.8628, 0.6267, 0.8633, 0.6267, 0.8633, 0.6275, 0.8628, 0.6275, 0.9087, 0.6267, 0.9167, 0.6267, 0.9167, 0.6275, 0.9087, 0.6275, 0.9346, 0.6267, 0.935, 0.6267, 0.935, 0.6275, 0.9346, 0.6275, 0.8372, 0.6267, 0.8451, 0.6267, 0.8451, 0.6275, 0.8372, 0.6275, 0.9259, 0.6267, 0.9346, 0.6267, 0.9346, 0.6275, 0.9259, 0.6275, 0.8451, 0.6267, 0.8455, 0.6267, 0.8455, 0.6275, 0.8451, 0.6275, 0.9254, 0.6267, 0.9259, 0.6267, 0.9259, 0.6275, 0.9254, 0.6275, 0.8455, 0.6267, 0.8542, 0.6267, 0.8542, 0.6275, 0.8455, 0.6275, 0.8542, 0.6267, 0.8547, 0.6267, 0.8547, 0.6275, 0.8542, 0.6275, 0.9173, 0.6267, 0.9254, 0.6267, 0.9254, 0.6275, 0.9173, 0.6275, 0.9429, 0.6267, 0.9433, 0.6267, 0.9433, 0.6275, 0.9429, 0.6275, 0.8714, 0.6267, 0.8723, 0.6267, 0.8723, 0.6275, 0.8714, 0.6275, 0.9059, 0.6267, 0.9078, 0.6267, 0.9078, 0.6275, 0.9059, 0.6275, 0.8955, 0.6267, 0.9059, 0.6267, 0.9059, 0.6275, 0.8955, 0.6275, 0.8723, 0.6267, 0.8738, 0.6267, 0.8738, 0.6275, 0.8723, 0.6275, 0.8633, 0.6267, 0.8714, 0.6267, 0.8714, 0.6275, 0.8633, 0.6275, 0.9078, 0.6267, 0.9087, 0.6267, 0.9087, 0.6275, 0.9078, 0.6275, 0.8723, 0.5832, 0.8738, 0.5832, 0.8738, 0.5905, 0.8723, 0.5905, 0.8789, 0.5905, 0.8738, 0.5905, 0.8738, 0.5905, 0.8789, 0.5905, 0.9059, 0.5832, 0.9078, 0.5832, 0.9078, 0.5905, 0.9059, 0.5905, 0.935, 0.6267, 0.9429, 0.6267, 0.9429, 0.6275, 0.935, 0.6275, 0.8368, 0.6267, 0.8372, 0.6267, 0.8372, 0.6275, 0.8368, 0.6275, 0.8368, 0.6275, 0.8372, 0.6275, 0.8372, 0.6347, 0.8368, 0.6347, 0.9259, 0.6441, 0.9259, 0.6354, 0.9259, 0.6354, 0.9259, 0.6441, 0.935, 0.6347, 0.9429, 0.6347, 0.9429, 0.6354, 0.935, 0.6354, 0.8368, 0.6347, 0.8372, 0.6347, 0.8372, 0.6354, 0.8368, 0.6354, 0.8368, 0.6449, 0.8372, 0.6449, 0.8372, 0.6531, 0.8368, 0.6531, 0.9259, 0.6275, 0.9346, 0.6275, 0.9346, 0.6275, 0.9259, 0.6275, 0.935, 0.6531, 0.9429, 0.6531, 0.9429, 0.6539, 0.935, 0.6539, 0.8368, 0.6531, 0.8372, 0.6531, 0.8372, 0.6539, 0.8368, 0.6539, 0.8368, 0.6354, 0.8372, 0.6354, 0.8372, 0.6441, 0.8368, 0.6441, 0.8368, 0.6445, 0.8372, 0.6445, 0.8372, 0.6449, 0.8368, 0.6449, 0.9059, 0.5912, 0.9078, 0.5912, 0.9078, 0.5917, 0.9059, 0.5917, 0.8368, 0.6615, 0.8372, 0.6615, 0.8372, 0.6622, 0.8368, 0.6622, 0.8368, 0.6441, 0.8372, 0.6441, 0.8372, 0.6445, 0.8368, 0.6445, 0.8955, 0.5912, 0.9059, 0.5912, 0.9059, 0.5917, 0.8955, 0.5917, 0.8723, 0.5912, 0.8738, 0.5912, 0.8738, 0.5917, 0.8723, 0.5917, 0.8368, 0.6539, 0.8372, 0.6539, 0.8372, 0.6615, 0.8368, 0.6615, 0.9167, 0.6275, 0.9167, 0.6347, 0.9167, 0.6347, 0.9167, 0.6275, 0.935, 0.6445, 0.9429, 0.6445, 0.9429, 0.6449, 0.935, 0.6449, 0.9087, 0.6615, 0.9087, 0.6539, 0.9087, 0.6539, 0.9087, 0.6615, 0.8723, 0.6894, 0.8738, 0.6894, 0.8738, 0.6973, 0.8723, 0.6973, 0.8738, 0.6631, 0.8789, 0.6631, 0.8789, 0.6631, 0.8738, 0.6631, 0.935, 0.6441, 0.9429, 0.6441, 0.9429, 0.6445, 0.935, 0.6445, 0.935, 0.6615, 0.9429, 0.6615, 0.9429, 0.6622, 0.935, 0.6622, 0.9059, 0.6894, 0.9078, 0.6894, 0.9078, 0.6973, 0.9059, 0.6973, 0.8738, 0.6803, 0.8789, 0.6803, 0.8789, 0.6803, 0.8738, 0.6803, 0.8738, 0.5912, 0.8789, 0.5912, 0.8789, 0.5917, 0.8738, 0.5917, 0.8804, 0.5826, 0.8804, 0.5739, 0.8804, 0.5739, 0.8804, 0.5826, 0.8738, 0.6267, 0.8789, 0.6267, 0.8789, 0.6275, 0.8738, 0.6275, 0.8738, 0.5826, 0.8789, 0.5826, 0.8789, 0.5832, 0.8738, 0.5832, 0.8804, 0.6347, 0.8804, 0.6275, 0.8804, 0.6275, 0.8804, 0.6347, 0.9059, 0.5641, 0.8955, 0.5641, 0.8955, 0.5641, 0.9059, 0.5641, 0.8738, 0.6347, 0.8789, 0.6347, 0.8789, 0.6354, 0.8738, 0.6354, 0.8738, 0.5641, 0.8789, 0.5641, 0.8789, 0.5649, 0.8738, 0.5649, 0.8738, 0.6615, 0.8738, 0.6539, 0.8738, 0.6539, 0.8738, 0.6615, 0.8738, 0.6531, 0.8789, 0.6531, 0.8789, 0.6539, 0.8738, 0.6539, 0.8738, 0.5739, 0.8789, 0.5739, 0.8789, 0.5739, 0.8738, 0.5739, 0.8738, 0.6712, 0.8789, 0.6712, 0.8789, 0.6717, 0.8738, 0.6717, 0.8789, 0.6178, 0.8789, 0.6258, 0.8789, 0.6258, 0.8789, 0.6178, 0.8738, 0.6172, 0.8789, 0.6172, 0.8789, 0.6178, 0.8738, 0.6178, 0.8804, 0.689, 0.8804, 0.6803, 0.8804, 0.6803, 0.8804, 0.689, 0.8738, 0.689, 0.8789, 0.689, 0.8789, 0.6894, 0.8738, 0.6894, 0.8789, 0.5995, 0.8738, 0.5995, 0.8738, 0.5995, 0.8789, 0.5995, 0.8955, 0.6973, 0.8955, 0.6894, 0.8955, 0.6894, 0.8955, 0.6973, 0.8738, 0.5995, 0.8789, 0.5995, 0.8789, 0.5999, 0.8738, 0.5999, 0.8738, 0.6798, 0.8789, 0.6798, 0.8789, 0.6803, 0.8738, 0.6803, 0.8938, 0.6086, 0.8804, 0.6086, 0.8804, 0.6086, 0.8938, 0.6086, 0.8789, 0.6894, 0.8789, 0.6973, 0.8789, 0.6973, 0.8789, 0.6894, 0.8738, 0.6086, 0.8789, 0.6086, 0.8789, 0.6091, 0.8738, 0.6091, 0.8938, 0.6449, 0.8938, 0.6531, 0.8938, 0.6531, 0.8938, 0.6449, 0.8738, 0.5735, 0.8789, 0.5735, 0.8789, 0.5739, 0.8738, 0.5739, 0.8955, 0.5739, 0.9059, 0.5739, 0.9059, 0.5739, 0.8955, 0.5739, 0.8738, 0.6445, 0.8789, 0.6445, 0.8789, 0.6449, 0.8738, 0.6449, 0.8738, 0.6622, 0.8789, 0.6622, 0.8789, 0.6631, 0.8738, 0.6631, 0.8955, 0.6172, 0.8955, 0.6091, 0.8955, 0.6091, 0.8955, 0.6172, 0.8738, 0.5557, 0.8789, 0.5557, 0.8789, 0.5565, 0.8738, 0.5565, 0.8738, 0.6539, 0.8789, 0.6539, 0.8789, 0.6539, 0.8738, 0.6539, 0.8738, 0.5905, 0.8789, 0.5905, 0.8789, 0.5912, 0.8738, 0.5912, 0.8738, 0.6258, 0.8789, 0.6258, 0.8789, 0.6267, 0.8738, 0.6267, 0.8738, 0.6615, 0.8789, 0.6615, 0.8789, 0.6622, 0.8738, 0.6622, 0.8738, 0.6973, 0.8789, 0.6973, 0.8789, 0.6977, 0.8738, 0.6977, 0.8738, 0.6441, 0.8789, 0.6441, 0.8789, 0.6445, 0.8738, 0.6445, 0.8738, 0.573, 0.8789, 0.573, 0.8789, 0.5735, 0.8738, 0.5735, 0.8789, 0.6894, 0.8804, 0.6894, 0.8804, 0.6973, 0.8789, 0.6973, 0.8789, 0.5912, 0.8804, 0.5912, 0.8804, 0.5917, 0.8789, 0.5917, 0.8789, 0.5832, 0.8804, 0.5832, 0.8804, 0.5905, 0.8789, 0.5905, 0.8789, 0.6267, 0.8804, 0.6267, 0.8804, 0.6275, 0.8789, 0.6275, 0.8789, 0.5826, 0.8804, 0.5826, 0.8804, 0.5832, 0.8789, 0.5832, 0.8789, 0.6275, 0.8804, 0.6275, 0.8804, 0.6347, 0.8789, 0.6347, 0.8789, 0.5739, 0.8804, 0.5739, 0.8804, 0.5826, 0.8789, 0.5826, 0.8789, 0.6347, 0.8804, 0.6347, 0.8804, 0.6354, 0.8789, 0.6354, 0.8789, 0.5641, 0.8804, 0.5641, 0.8804, 0.5649, 0.8789, 0.5649, 0.8789, 0.6449, 0.8804, 0.6449, 0.8804, 0.6531, 0.8789, 0.6531, 0.8789, 0.6531, 0.8804, 0.6531, 0.8804, 0.6539, 0.8789, 0.6539, 0.8789, 0.5565, 0.8804, 0.5565, 0.8804, 0.5641, 0.8789, 0.5641, 0.8789, 0.6712, 0.8804, 0.6712, 0.8804, 0.6717, 0.8789, 0.6717, 0.8789, 0.6091, 0.8804, 0.6091, 0.8804, 0.6172, 0.8789, 0.6172, 0.8789, 0.6172, 0.8804, 0.6172, 0.8804, 0.6178, 0.8789, 0.6178, 0.8789, 0.6631, 0.8804, 0.6631, 0.8804, 0.6712, 0.8789, 0.6712, 0.8789, 0.689, 0.8804, 0.689, 0.8804, 0.6894, 0.8789, 0.6894, 0.8789, 0.5917, 0.8804, 0.5917, 0.8804, 0.5995, 0.8789, 0.5995, 0.8789, 0.6803, 0.8804, 0.6803, 0.8804, 0.689, 0.8789, 0.689, 0.8789, 0.5995, 0.8804, 0.5995, 0.8804, 0.5999, 0.8789, 0.5999, 0.8789, 0.6798, 0.8804, 0.6798, 0.8804, 0.6803, 0.8789, 0.6803, 0.8789, 0.5999, 0.8804, 0.5999, 0.8804, 0.6086, 0.8789, 0.6086, 0.8789, 0.6717, 0.8804, 0.6717, 0.8804, 0.6798, 0.8789, 0.6798, 0.8789, 0.6086, 0.8804, 0.6086, 0.8804, 0.6091, 0.8789, 0.6091, 0.8789, 0.6354, 0.8804, 0.6354, 0.8804, 0.6441, 0.8789, 0.6441, 0.8789, 0.5735, 0.8804, 0.5735, 0.8804, 0.5739, 0.8789, 0.5739, 0.8789, 0.5649, 0.8804, 0.5649, 0.8804, 0.573, 0.8789, 0.573, 0.8789, 0.6445, 0.8804, 0.6445, 0.8804, 0.6449, 0.8789, 0.6449, 0.8789, 0.6622, 0.8804, 0.6622, 0.8804, 0.6631, 0.8789, 0.6631, 0.8789, 0.6178, 0.8804, 0.6178, 0.8804, 0.6258, 0.8789, 0.6258, 0.8789, 0.5557, 0.8804, 0.5557, 0.8804, 0.5565, 0.8789, 0.5565, 0.8789, 0.6539, 0.8804, 0.6539, 0.8804, 0.6615, 0.8789, 0.6615, 0.8789, 0.5905, 0.8804, 0.5905, 0.8804, 0.5912, 0.8789, 0.5912, 0.8789, 0.6258, 0.8804, 0.6258, 0.8804, 0.6267, 0.8789, 0.6267, 0.8789, 0.6615, 0.8804, 0.6615, 0.8804, 0.6622, 0.8789, 0.6622, 0.8789, 0.6973, 0.8804, 0.6973, 0.8804, 0.6977, 0.8789, 0.6977, 0.8789, 0.6441, 0.8804, 0.6441, 0.8804, 0.6445, 0.8789, 0.6445, 0.8789, 0.573, 0.8804, 0.573, 0.8804, 0.5735, 0.8789, 0.5735, 0.8738, 0.6712, 0.8738, 0.6631, 0.8738, 0.6631, 0.8738, 0.6712, 0.8804, 0.5912, 0.8938, 0.5912, 0.8938, 0.5917, 0.8804, 0.5917, 0.8804, 0.5649, 0.8938, 0.5649, 0.8938, 0.5649, 0.8804, 0.5649, 0.8804, 0.6267, 0.8938, 0.6267, 0.8938, 0.6275, 0.8804, 0.6275, 0.8804, 0.5826, 0.8938, 0.5826, 0.8938, 0.5832, 0.8804, 0.5832, 0.8804, 0.6615, 0.8804, 0.6539, 0.8804, 0.6539, 0.8804, 0.6615, 0.9059, 0.573, 0.8955, 0.573, 0.8955, 0.573, 0.9059, 0.573, 0.8804, 0.6347, 0.8938, 0.6347, 0.8938, 0.6354, 0.8804, 0.6354, 0.8804, 0.5641, 0.8938, 0.5641, 0.8938, 0.5649, 0.8804, 0.5649, 0.9059, 0.6539, 0.9059, 0.6615, 0.9059, 0.6615, 0.9059, 0.6539, 0.8804, 0.6531, 0.8938, 0.6531, 0.8938, 0.6539, 0.8804, 0.6539, 0.8955, 0.573, 0.8955, 0.5649, 0.8955, 0.5649, 0.8955, 0.573, 0.8804, 0.6712, 0.8938, 0.6712, 0.8938, 0.6717, 0.8804, 0.6717, 0.8789, 0.6091, 0.8789, 0.6172, 0.8789, 0.6172, 0.8789, 0.6091, 0.8804, 0.6172, 0.8938, 0.6172, 0.8938, 0.6178, 0.8804, 0.6178, 0.8938, 0.6717, 0.8938, 0.6798, 0.8938, 0.6798, 0.8938, 0.6717, 0.8804, 0.689, 0.8938, 0.689, 0.8938, 0.6894, 0.8804, 0.6894, 0.9059, 0.6172, 0.8955, 0.6172, 0.8955, 0.6172, 0.9059, 0.6172, 0.8938, 0.6798, 0.8804, 0.6798, 0.8804, 0.6798, 0.8938, 0.6798, 0.8804, 0.5995, 0.8938, 0.5995, 0.8938, 0.5999, 0.8804, 0.5999, 0.8804, 0.6798, 0.8938, 0.6798, 0.8938, 0.6803, 0.8804, 0.6803, 0.8789, 0.6258, 0.8738, 0.6258, 0.8738, 0.6258, 0.8789, 0.6258, 0.9059, 0.6973, 0.8955, 0.6973, 0.8955, 0.6973, 0.9059, 0.6973, 0.8804, 0.6086, 0.8938, 0.6086, 0.8938, 0.6091, 0.8804, 0.6091, 0.8938, 0.6531, 0.8804, 0.6531, 0.8804, 0.6531, 0.8938, 0.6531, 0.8804, 0.5735, 0.8938, 0.5735, 0.8938, 0.5739, 0.8804, 0.5739, 0.8789, 0.5649, 0.8789, 0.573, 0.8789, 0.573, 0.8789, 0.5649, 0.8804, 0.6445, 0.8938, 0.6445, 0.8938, 0.6449, 0.8804, 0.6449, 0.8804, 0.6622, 0.8938, 0.6622, 0.8938, 0.6631, 0.8804, 0.6631, 0.8804, 0.5995, 0.8804, 0.5917, 0.8804, 0.5917, 0.8804, 0.5995, 0.8804, 0.5557, 0.8938, 0.5557, 0.8938, 0.5565, 0.8804, 0.5565, 0.8955, 0.6449, 0.9059, 0.6449, 0.9059, 0.6449, 0.8955, 0.6449, 0.8804, 0.5905, 0.8938, 0.5905, 0.8938, 0.5912, 0.8804, 0.5912, 0.8804, 0.6258, 0.8938, 0.6258, 0.8938, 0.6267, 0.8804, 0.6267, 0.8804, 0.6615, 0.8938, 0.6615, 0.8938, 0.6622, 0.8804, 0.6622, 0.8804, 0.6973, 0.8938, 0.6973, 0.8938, 0.6977, 0.8804, 0.6977, 0.8804, 0.6441, 0.8938, 0.6441, 0.8938, 0.6445, 0.8804, 0.6445, 0.8804, 0.573, 0.8938, 0.573, 0.8938, 0.5735, 0.8804, 0.5735, 0.8938, 0.6894, 0.8955, 0.6894, 0.8955, 0.6973, 0.8938, 0.6973, 0.8938, 0.5912, 0.8955, 0.5912, 0.8955, 0.5917, 0.8938, 0.5917, 0.8938, 0.5832, 0.8955, 0.5832, 0.8955, 0.5905, 0.8938, 0.5905, 0.8938, 0.6267, 0.8955, 0.6267, 0.8955, 0.6275, 0.8938, 0.6275, 0.8938, 0.5826, 0.8955, 0.5826, 0.8955, 0.5832, 0.8938, 0.5832, 0.8938, 0.6275, 0.8955, 0.6275, 0.8955, 0.6347, 0.8938, 0.6347, 0.8938, 0.5739, 0.8955, 0.5739, 0.8955, 0.5826, 0.8938, 0.5826, 0.8938, 0.6347, 0.8955, 0.6347, 0.8955, 0.6354, 0.8938, 0.6354, 0.8938, 0.5641, 0.8955, 0.5641, 0.8955, 0.5649, 0.8938, 0.5649, 0.8938, 0.6449, 0.8955, 0.6449, 0.8955, 0.6531, 0.8938, 0.6531, 0.8938, 0.6531, 0.8955, 0.6531, 0.8955, 0.6539, 0.8938, 0.6539, 0.8938, 0.5565, 0.8955, 0.5565, 0.8955, 0.5641, 0.8938, 0.5641, 0.8938, 0.6712, 0.8955, 0.6712, 0.8955, 0.6717, 0.8938, 0.6717, 0.8938, 0.6091, 0.8955, 0.6091, 0.8955, 0.6172, 0.8938, 0.6172, 0.8938, 0.6172, 0.8955, 0.6172, 0.8955, 0.6178, 0.8938, 0.6178, 0.8938, 0.6631, 0.8955, 0.6631, 0.8955, 0.6712, 0.8938, 0.6712, 0.8938, 0.689, 0.8955, 0.689, 0.8955, 0.6894, 0.8938, 0.6894, 0.8938, 0.5917, 0.8955, 0.5917, 0.8955, 0.5995, 0.8938, 0.5995, 0.8938, 0.6803, 0.8955, 0.6803, 0.8955, 0.689, 0.8938, 0.689, 0.8938, 0.5995, 0.8955, 0.5995, 0.8955, 0.5999, 0.8938, 0.5999, 0.8938, 0.6798, 0.8955, 0.6798, 0.8955, 0.6803, 0.8938, 0.6803, 0.8938, 0.5999, 0.8955, 0.5999, 0.8955, 0.6086, 0.8938, 0.6086, 0.8938, 0.6717, 0.8955, 0.6717, 0.8955, 0.6798, 0.8938, 0.6798, 0.8938, 0.6086, 0.8955, 0.6086, 0.8955, 0.6091, 0.8938, 0.6091, 0.8938, 0.6354, 0.8955, 0.6354, 0.8955, 0.6441, 0.8938, 0.6441, 0.8938, 0.5735, 0.8955, 0.5735, 0.8955, 0.5739, 0.8938, 0.5739, 0.8938, 0.5649, 0.8955, 0.5649, 0.8955, 0.573, 0.8938, 0.573, 0.8938, 0.6445, 0.8955, 0.6445, 0.8955, 0.6449, 0.8938, 0.6449, 0.8938, 0.6622, 0.8955, 0.6622, 0.8955, 0.6631, 0.8938, 0.6631, 0.8938, 0.6178, 0.8955, 0.6178, 0.8955, 0.6258, 0.8938, 0.6258, 0.8938, 0.5557, 0.8955, 0.5557, 0.8955, 0.5565, 0.8938, 0.5565, 0.8938, 0.6539, 0.8955, 0.6539, 0.8955, 0.6615, 0.8938, 0.6615, 0.8938, 0.5905, 0.8955, 0.5905, 0.8955, 0.5912, 0.8938, 0.5912, 0.8938, 0.6258, 0.8955, 0.6258, 0.8955, 0.6267, 0.8938, 0.6267, 0.8938, 0.6615, 0.8955, 0.6615, 0.8955, 0.6622, 0.8938, 0.6622, 0.8938, 0.6973, 0.8955, 0.6973, 0.8955, 0.6977, 0.8938, 0.6977, 0.8938, 0.6441, 0.8955, 0.6441, 0.8955, 0.6445, 0.8938, 0.6445, 0.8938, 0.573, 0.8955, 0.573, 0.8955, 0.5735, 0.8938, 0.5735, 0.9059, 0.6275, 0.9059, 0.6347, 0.9059, 0.6347, 0.9059, 0.6275, 0.8955, 0.6539, 0.9059, 0.6539, 0.9059, 0.6539, 0.8955, 0.6539, 0.8738, 0.6354, 0.8789, 0.6354, 0.8789, 0.6354, 0.8738, 0.6354, 0.8938, 0.6347, 0.8804, 0.6347, 0.8804, 0.6347, 0.8938, 0.6347, 0.8738, 0.6347, 0.8738, 0.6275, 0.8738, 0.6275, 0.8738, 0.6347, 0.9059, 0.6531, 0.8955, 0.6531, 0.8955, 0.6531, 0.9059, 0.6531, 0.8938, 0.6615, 0.8804, 0.6615, 0.8804, 0.6615, 0.8938, 0.6615, 0.8789, 0.6539, 0.8789, 0.6615, 0.8789, 0.6615, 0.8789, 0.6539, 0.8789, 0.6615, 0.8738, 0.6615, 0.8738, 0.6615, 0.8789, 0.6615, 0.8955, 0.6615, 0.8955, 0.6539, 0.8955, 0.6539, 0.8955, 0.6615, 0.8804, 0.6531, 0.8804, 0.6449, 0.8804, 0.6449, 0.8804, 0.6531, 0.9059, 0.6354, 0.9059, 0.6441, 0.9059, 0.6441, 0.9059, 0.6354, 0.8804, 0.6275, 0.8938, 0.6275, 0.8938, 0.6275, 0.8804, 0.6275, 0.8789, 0.6275, 0.8789, 0.6347, 0.8789, 0.6347, 0.8789, 0.6275, 0.8955, 0.6347, 0.8955, 0.6275, 0.8955, 0.6275, 0.8955, 0.6347, 0.8955, 0.6354, 0.9059, 0.6354, 0.9059, 0.6354, 0.8955, 0.6354, 0.8804, 0.6441, 0.8804, 0.6354, 0.8804, 0.6354, 0.8804, 0.6441, 0.9059, 0.6347, 0.8955, 0.6347, 0.8955, 0.6347, 0.9059, 0.6347, 0.8738, 0.6441, 0.8738, 0.6354, 0.8738, 0.6354, 0.8738, 0.6441, 0.8804, 0.6449, 0.8938, 0.6449, 0.8938, 0.6449, 0.8804, 0.6449, 0.8789, 0.6347, 0.8738, 0.6347, 0.8738, 0.6347, 0.8789, 0.6347, 0.9059, 0.6449, 0.9059, 0.6531, 0.9059, 0.6531, 0.9059, 0.6449, 0.9059, 0.6615, 0.8955, 0.6615, 0.8955, 0.6615, 0.9059, 0.6615, 0.8938, 0.6539, 0.8938, 0.6615, 0.8938, 0.6615, 0.8938, 0.6539, 0.8789, 0.6449, 0.8789, 0.6531, 0.8789, 0.6531, 0.8789, 0.6449, 0.8738, 0.6531, 0.8738, 0.6449, 0.8738, 0.6449, 0.8738, 0.6531, 0.8738, 0.6449, 0.8789, 0.6449, 0.8789, 0.6449, 0.8738, 0.6449, 0.8955, 0.6531, 0.8955, 0.6449, 0.8955, 0.6449, 0.8955, 0.6531, 0.8955, 0.6275, 0.9059, 0.6275, 0.9059, 0.6275, 0.8955, 0.6275, 0.8938, 0.6275, 0.8938, 0.6347, 0.8938, 0.6347, 0.8938, 0.6275, 0.8738, 0.6275, 0.8789, 0.6275, 0.8789, 0.6275, 0.8738, 0.6275, 0.8789, 0.6354, 0.8789, 0.6441, 0.8789, 0.6441, 0.8789, 0.6354, 0.8955, 0.6441, 0.8955, 0.6354, 0.8955, 0.6354, 0.8955, 0.6441, 0.8938, 0.6441, 0.8804, 0.6441, 0.8804, 0.6441, 0.8938, 0.6441, 0.8804, 0.6539, 0.8938, 0.6539, 0.8938, 0.6539, 0.8804, 0.6539, 0.8789, 0.6531, 0.8738, 0.6531, 0.8738, 0.6531, 0.8789, 0.6531, 0.8955, 0.6712, 0.8955, 0.6631, 0.8955, 0.6631, 0.8955, 0.6712, 0.8938, 0.689, 0.8804, 0.689, 0.8804, 0.689, 0.8938, 0.689, 0.9059, 0.6798, 0.8955, 0.6798, 0.8955, 0.6798, 0.9059, 0.6798, 0.8804, 0.6798, 0.8804, 0.6717, 0.8804, 0.6717, 0.8804, 0.6798, 0.8938, 0.6894, 0.8938, 0.6973, 0.8938, 0.6973, 0.8938, 0.6894, 0.8789, 0.6803, 0.8789, 0.689, 0.8789, 0.689, 0.8789, 0.6803, 0.8955, 0.689, 0.8955, 0.6803, 0.8955, 0.6803, 0.8955, 0.689, 0.8789, 0.689, 0.8738, 0.689, 0.8738, 0.689, 0.8789, 0.689, 0.8804, 0.6894, 0.8938, 0.6894, 0.8938, 0.6894, 0.8804, 0.6894, 0.8955, 0.6803, 0.9059, 0.6803, 0.9059, 0.6803, 0.8955, 0.6803, 0.8938, 0.6631, 0.8938, 0.6712, 0.8938, 0.6712, 0.8938, 0.6631, 0.8938, 0.6712, 0.8804, 0.6712, 0.8804, 0.6712, 0.8938, 0.6712, 0.8738, 0.6717, 0.8789, 0.6717, 0.8789, 0.6717, 0.8738, 0.6717, 0.8804, 0.6631, 0.8938, 0.6631, 0.8938, 0.6631, 0.8804, 0.6631, 0.9059, 0.6894, 0.9059, 0.6973, 0.9059, 0.6973, 0.9059, 0.6894, 0.8789, 0.6712, 0.8738, 0.6712, 0.8738, 0.6712, 0.8789, 0.6712, 0.9059, 0.6803, 0.9059, 0.689, 0.9059, 0.689, 0.9059, 0.6803, 0.8738, 0.6973, 0.8738, 0.6894, 0.8738, 0.6894, 0.8738, 0.6973, 0.9059, 0.689, 0.8955, 0.689, 0.8955, 0.689, 0.9059, 0.689, 0.8938, 0.6973, 0.8804, 0.6973, 0.8804, 0.6973, 0.8938, 0.6973, 0.8738, 0.689, 0.8738, 0.6803, 0.8738, 0.6803, 0.8738, 0.689, 0.8789, 0.6798, 0.8738, 0.6798, 0.8738, 0.6798, 0.8789, 0.6798, 0.8789, 0.6717, 0.8789, 0.6798, 0.8789, 0.6798, 0.8789, 0.6717, 0.8955, 0.6798, 0.8955, 0.6717, 0.8955, 0.6717, 0.8955, 0.6798, 0.8804, 0.6973, 0.8804, 0.6894, 0.8804, 0.6894, 0.8804, 0.6973, 0.8938, 0.6803, 0.8938, 0.689, 0.8938, 0.689, 0.8938, 0.6803, 0.8804, 0.6717, 0.8938, 0.6717, 0.8938, 0.6717, 0.8804, 0.6717, 0.8955, 0.6894, 0.9059, 0.6894, 0.9059, 0.6894, 0.8955, 0.6894, 0.9059, 0.6717, 0.9059, 0.6798, 0.9059, 0.6798, 0.9059, 0.6717, 0.8804, 0.6712, 0.8804, 0.6631, 0.8804, 0.6631, 0.8804, 0.6712, 0.8738, 0.6894, 0.8789, 0.6894, 0.8789, 0.6894, 0.8738, 0.6894, 0.9059, 0.6712, 0.8955, 0.6712, 0.8955, 0.6712, 0.9059, 0.6712, 0.8738, 0.6798, 0.8738, 0.6717, 0.8738, 0.6717, 0.8738, 0.6798, 0.8955, 0.6631, 0.9059, 0.6631, 0.9059, 0.6631, 0.8955, 0.6631, 0.8789, 0.6973, 0.8738, 0.6973, 0.8738, 0.6973, 0.8789, 0.6973, 0.9059, 0.6631, 0.9059, 0.6712, 0.9059, 0.6712, 0.9059, 0.6631, 0.8955, 0.5905, 0.8955, 0.5832, 0.8955, 0.5832, 0.8955, 0.5905, 0.8938, 0.5565, 0.8938, 0.5641, 0.8938, 0.5641, 0.8938, 0.5565, 0.8738, 0.5905, 0.8738, 0.5832, 0.8738, 0.5832, 0.8738, 0.5905, 0.8938, 0.5649, 0.8938, 0.573, 0.8938, 0.573, 0.8938, 0.5649, 0.8738, 0.5649, 0.8789, 0.5649, 0.8789, 0.5649, 0.8738, 0.5649, 0.8804, 0.5832, 0.8938, 0.5832, 0.8938, 0.5832, 0.8804, 0.5832, 0.8955, 0.5649, 0.9059, 0.5649, 0.9059, 0.5649, 0.8955, 0.5649, 0.8804, 0.5565, 0.8938, 0.5565, 0.8938, 0.5565, 0.8804, 0.5565, 0.8738, 0.5565, 0.8789, 0.5565, 0.8789, 0.5565, 0.8738, 0.5565, 0.8938, 0.5905, 0.8804, 0.5905, 0.8804, 0.5905, 0.8938, 0.5905, 0.8789, 0.5739, 0.8789, 0.5826, 0.8789, 0.5826, 0.8789, 0.5739, 0.8955, 0.5826, 0.8955, 0.5739, 0.8955, 0.5739, 0.8955, 0.5826, 0.9059, 0.5565, 0.9059, 0.5641, 0.9059, 0.5641, 0.9059, 0.5565, 0.8789, 0.5641, 0.8738, 0.5641, 0.8738, 0.5641, 0.8789, 0.5641, 0.9059, 0.5826, 0.8955, 0.5826, 0.8955, 0.5826, 0.9059, 0.5826, 0.8938, 0.5832, 0.8938, 0.5905, 0.8938, 0.5905, 0.8938, 0.5832, 0.8804, 0.5641, 0.8804, 0.5565, 0.8804, 0.5565, 0.8804, 0.5641, 0.8738, 0.5641, 0.8738, 0.5565, 0.8738, 0.5565, 0.8738, 0.5641, 0.8789, 0.5826, 0.8738, 0.5826, 0.8738, 0.5826, 0.8789, 0.5826, 0.9059, 0.5739, 0.9059, 0.5826, 0.9059, 0.5826, 0.9059, 0.5739, 0.8804, 0.573, 0.8804, 0.5649, 0.8804, 0.5649, 0.8804, 0.573, 0.8955, 0.5832, 0.9059, 0.5832, 0.9059, 0.5832, 0.8955, 0.5832, 0.8738, 0.5826, 0.8738, 0.5739, 0.8738, 0.5739, 0.8738, 0.5826, 0.8938, 0.573, 0.8804, 0.573, 0.8804, 0.573, 0.8938, 0.573, 0.8955, 0.5565, 0.9059, 0.5565, 0.9059, 0.5565, 0.8955, 0.5565, 0.9059, 0.5649, 0.9059, 0.573, 0.9059, 0.573, 0.9059, 0.5649, 0.8804, 0.5739, 0.8938, 0.5739, 0.8938, 0.5739, 0.8804, 0.5739, 0.8738, 0.573, 0.8738, 0.5649, 0.8738, 0.5649, 0.8738, 0.573, 0.8938, 0.5641, 0.8804, 0.5641, 0.8804, 0.5641, 0.8938, 0.5641, 0.9059, 0.5905, 0.8955, 0.5905, 0.8955, 0.5905, 0.9059, 0.5905, 0.8938, 0.5739, 0.8938, 0.5826, 0.8938, 0.5826, 0.8938, 0.5739, 0.8804, 0.5905, 0.8804, 0.5832, 0.8804, 0.5832, 0.8804, 0.5905, 0.8789, 0.5565, 0.8789, 0.5641, 0.8789, 0.5641, 0.8789, 0.5565, 0.8955, 0.5641, 0.8955, 0.5565, 0.8955, 0.5565, 0.8955, 0.5641, 0.8738, 0.5832, 0.8789, 0.5832, 0.8789, 0.5832, 0.8738, 0.5832, 0.8789, 0.573, 0.8738, 0.573, 0.8738, 0.573, 0.8789, 0.573, 0.8738, 0.6178, 0.8789, 0.6178, 0.8789, 0.6178, 0.8738, 0.6178, 0.8738, 0.6091, 0.8789, 0.6091, 0.8789, 0.6091, 0.8738, 0.6091, 0.8789, 0.5917, 0.8789, 0.5995, 0.8789, 0.5995, 0.8789, 0.5917, 0.8789, 0.6086, 0.8738, 0.6086, 0.8738, 0.6086, 0.8789, 0.6086, 0.8955, 0.5995, 0.8955, 0.5917, 0.8955, 0.5917, 0.8955, 0.5995, 0.9059, 0.6178, 0.9059, 0.6258, 0.9059, 0.6258, 0.9059, 0.6178, 0.9059, 0.6091, 0.9059, 0.6172, 0.9059, 0.6172, 0.9059, 0.6091, 0.8938, 0.6091, 0.8938, 0.6172, 0.8938, 0.6172, 0.8938, 0.6091, 0.8938, 0.5995, 0.8804, 0.5995, 0.8804, 0.5995, 0.8938, 0.5995, 0.8738, 0.5917, 0.8789, 0.5917, 0.8789, 0.5917, 0.8738, 0.5917, 0.8738, 0.6258, 0.8738, 0.6178, 0.8738, 0.6178, 0.8738, 0.6258, 0.9059, 0.6086, 0.8955, 0.6086, 0.8955, 0.6086, 0.9059, 0.6086, 0.8738, 0.6172, 0.8738, 0.6091, 0.8738, 0.6091, 0.8738, 0.6172, 0.8938, 0.6258, 0.8804, 0.6258, 0.8804, 0.6258, 0.8938, 0.6258, 0.8938, 0.6178, 0.8938, 0.6258, 0.8938, 0.6258, 0.8938, 0.6178, 0.8955, 0.5999, 0.9059, 0.5999, 0.9059, 0.5999, 0.8955, 0.5999, 0.8804, 0.5917, 0.8938, 0.5917, 0.8938, 0.5917, 0.8804, 0.5917, 0.9059, 0.5917, 0.9059, 0.5995, 0.9059, 0.5995, 0.9059, 0.5917, 0.8804, 0.6178, 0.8938, 0.6178, 0.8938, 0.6178, 0.8804, 0.6178, 0.8789, 0.5999, 0.8789, 0.6086, 0.8789, 0.6086, 0.8789, 0.5999, 0.8955, 0.6086, 0.8955, 0.5999, 0.8955, 0.5999, 0.8955, 0.6086, 0.8738, 0.5995, 0.8738, 0.5917, 0.8738, 0.5917, 0.8738, 0.5995, 0.8938, 0.5917, 0.8938, 0.5995, 0.8938, 0.5995, 0.8938, 0.5917, 0.8938, 0.6172, 0.8804, 0.6172, 0.8804, 0.6172, 0.8938, 0.6172, 0.8804, 0.6172, 0.8804, 0.6091, 0.8804, 0.6091, 0.8804, 0.6172, 0.9059, 0.5995, 0.8955, 0.5995, 0.8955, 0.5995, 0.9059, 0.5995, 0.9059, 0.5999, 0.9059, 0.6086, 0.9059, 0.6086, 0.9059, 0.5999, 0.9059, 0.6258, 0.8955, 0.6258, 0.8955, 0.6258, 0.9059, 0.6258, 0.8789, 0.6172, 0.8738, 0.6172, 0.8738, 0.6172, 0.8789, 0.6172, 0.8738, 0.6086, 0.8738, 0.5999, 0.8738, 0.5999, 0.8738, 0.6086, 0.8804, 0.6258, 0.8804, 0.6178, 0.8804, 0.6178, 0.8804, 0.6258, 0.8955, 0.5917, 0.9059, 0.5917, 0.9059, 0.5917, 0.8955, 0.5917, 0.8804, 0.6091, 0.8938, 0.6091, 0.8938, 0.6091, 0.8804, 0.6091, 0.8738, 0.5999, 0.8789, 0.5999, 0.8789, 0.5999, 0.8738, 0.5999, 0.8955, 0.6178, 0.9059, 0.6178, 0.9059, 0.6178, 0.8955, 0.6178, 0.8938, 0.5999, 0.8938, 0.6086, 0.8938, 0.6086, 0.8938, 0.5999, 0.9087, 0.6531, 0.9087, 0.6449, 0.9087, 0.6449, 0.9087, 0.6531, 0.9346, 0.6354, 0.9346, 0.6441, 0.9346, 0.6441, 0.9346, 0.6354, 0.9259, 0.6539, 0.9346, 0.6539, 0.9346, 0.6539, 0.9259, 0.6539, 0.9429, 0.6354, 0.9429, 0.6441, 0.9429, 0.6441, 0.9429, 0.6354, 0.9167, 0.6531, 0.9087, 0.6531, 0.9087, 0.6531, 0.9167, 0.6531, 0.9254, 0.6449, 0.9254, 0.6531, 0.9254, 0.6531, 0.9254, 0.6449, 0.9429, 0.6347, 0.935, 0.6347, 0.935, 0.6347, 0.9429, 0.6347, 0.9346, 0.6539, 0.9346, 0.6615, 0.9346, 0.6615, 0.9346, 0.6539, 0.9254, 0.6347, 0.9173, 0.6347, 0.9173, 0.6347, 0.9254, 0.6347, 0.9429, 0.6539, 0.9429, 0.6615, 0.9429, 0.6615, 0.9429, 0.6539, 0.9259, 0.6531, 0.9259, 0.6449, 0.9259, 0.6449, 0.9259, 0.6531, 0.9173, 0.6539, 0.9254, 0.6539, 0.9254, 0.6539, 0.9173, 0.6539, 0.9087, 0.6441, 0.9087, 0.6354, 0.9087, 0.6354, 0.9087, 0.6441, 0.935, 0.6441, 0.935, 0.6354, 0.935, 0.6354, 0.935, 0.6441, 0.9346, 0.6449, 0.9346, 0.6531, 0.9346, 0.6531, 0.9346, 0.6449, 0.9254, 0.6615, 0.9173, 0.6615, 0.9173, 0.6615, 0.9254, 0.6615, 0.9254, 0.6354, 0.9254, 0.6441, 0.9254, 0.6441, 0.9254, 0.6354, 0.9173, 0.6449, 0.9254, 0.6449, 0.9254, 0.6449, 0.9173, 0.6449, 0.9087, 0.6354, 0.9167, 0.6354, 0.9167, 0.6354, 0.9087, 0.6354, 0.935, 0.6615, 0.935, 0.6539, 0.935, 0.6539, 0.935, 0.6615, 0.935, 0.6531, 0.935, 0.6449, 0.935, 0.6449, 0.935, 0.6531, 0.9346, 0.6347, 0.9259, 0.6347, 0.9259, 0.6347, 0.9346, 0.6347, 0.9254, 0.6441, 0.9173, 0.6441, 0.9173, 0.6441, 0.9254, 0.6441, 0.9167, 0.6539, 0.9167, 0.6615, 0.9167, 0.6615, 0.9167, 0.6539, 0.9167, 0.6449, 0.9167, 0.6531, 0.9167, 0.6531, 0.9167, 0.6449, 0.9087, 0.6347, 0.9087, 0.6275, 0.9087, 0.6275, 0.9087, 0.6347, 0.9346, 0.6615, 0.9259, 0.6615, 0.9259, 0.6615, 0.9346, 0.6615, 0.9254, 0.6275, 0.9254, 0.6347, 0.9254, 0.6347, 0.9254, 0.6275, 0.9259, 0.6354, 0.9346, 0.6354, 0.9346, 0.6354, 0.9259, 0.6354, 0.9259, 0.6449, 0.9346, 0.6449, 0.9346, 0.6449, 0.9259, 0.6449, 0.9167, 0.6354, 0.9167, 0.6441, 0.9167, 0.6441, 0.9167, 0.6354, 0.9167, 0.6347, 0.9087, 0.6347, 0.9087, 0.6347, 0.9167, 0.6347, 0.9346, 0.6441, 0.9259, 0.6441, 0.9259, 0.6441, 0.9346, 0.6441, 0.9173, 0.6531, 0.9173, 0.6449, 0.9173, 0.6449, 0.9173, 0.6531, 0.9429, 0.6275, 0.9429, 0.6347, 0.9429, 0.6347, 0.9429, 0.6275, 0.9259, 0.6347, 0.9259, 0.6275, 0.9259, 0.6275, 0.9259, 0.6347, 0.935, 0.6539, 0.9429, 0.6539, 0.9429, 0.6539, 0.935, 0.6539, 0.9167, 0.6441, 0.9087, 0.6441, 0.9087, 0.6441, 0.9167, 0.6441, 0.9429, 0.6531, 0.935, 0.6531, 0.935, 0.6531, 0.9429, 0.6531, 0.9346, 0.6275, 0.9346, 0.6347, 0.9346, 0.6347, 0.9346, 0.6275, 0.9167, 0.6615, 0.9087, 0.6615, 0.9087, 0.6615, 0.9167, 0.6615, 0.9173, 0.6354, 0.9254, 0.6354, 0.9254, 0.6354, 0.9173, 0.6354, 0.9429, 0.6449, 0.9429, 0.6531, 0.9429, 0.6531, 0.9429, 0.6449, 0.935, 0.6354, 0.9429, 0.6354, 0.9429, 0.6354, 0.935, 0.6354, 0.9254, 0.6539, 0.9254, 0.6615, 0.9254, 0.6615, 0.9254, 0.6539, 0.9087, 0.6275, 0.9167, 0.6275, 0.9167, 0.6275, 0.9087, 0.6275, 0.9087, 0.6449, 0.9167, 0.6449, 0.9167, 0.6449, 0.9087, 0.6449, 0.935, 0.6347, 0.935, 0.6275, 0.935, 0.6275, 0.935, 0.6347])
me_cube.materials.append(mat_material)
me_cube.use_remesh_fix_poles = True
me_cube.use_remesh_preserve_attributes = False
me_cube.use_mirror_vertex_groups = False
me_cube.update()
me_cube_003 = bpy.data.meshes.new('Cube.003')
me_cube_003.from_pydata([(3.93, -1.327, 1.993), (3.93, -2.398, 1.904), (3.93, -1.327, 0.09238), (3.93, -2.398, 0.08827), (3.93, -2.398, 0.3723), (3.93, -0.06242, 0.4102), (3.93, -0.06242, 0.09724), (3.93, 1.28, 1.997), (3.93, 0.05925, 2.098), (3.93, 1.28, 0.09256), (3.93, 0.05925, 0.09725), (3.93, 0.05925, 0.4102), (3.93, -1.327, 0.3897), (3.93, -0.06242, 2.098), (3.93, -1.208, 2.003), (3.93, -1.208, 0.09284), (3.93, -1.208, 0.3916), (3.93, 1.28, 0.3904), (3.93, 2.398, 1.904), (3.93, 1.371, 1.989), (3.93, 2.398, 0.08827), (3.93, 1.371, 0.09221), (3.93, 1.371, 0.389), (3.93, 2.398, 0.3723), (3.93, -2.398, 1.22), (3.93, -2.398, 0.4616), (3.93, -0.06242, 1.344), (3.93, -0.06242, 0.5085), (3.93, 0.05925, 1.344), (3.93, 0.05925, 0.5086), (3.93, -1.327, 1.277), (3.93, -1.327, 0.4831), (3.93, -1.208, 1.283), (3.93, -1.208, 0.4855), (3.93, 1.28, 1.28), (3.93, 1.28, 0.4841), (3.93, 1.371, 1.275), (3.93, 1.371, 0.4822), (3.93, 2.398, 1.22), (3.93, 2.398, 0.4616), (3.93, -2.398, 1.314), (3.93, -0.06242, 1.447), (3.93, 0.05925, 1.448), (3.93, -1.327, 1.375), (3.93, -1.208, 1.382), (3.93, 1.28, 1.378), (3.93, 1.371, 1.373), (3.93, 2.398, 1.314), (3.892, -2.455, 0.3707), (3.892, -2.455, 0.08788), (2.126, -2.455, 1.896), (0.5269, -2.455, 1.896), (2.126, -2.455, 0.08788), (0.5269, -2.455, 0.08788), (0.5269, -2.455, 0.3707), (0.4316, -2.455, 0.3707), (0.4316, -2.455, 0.08788), (0.4316, -2.455, 1.896), (-1.284, -2.455, 1.896), (-1.284, -2.455, 0.08788), (-1.284, -2.455, 0.3707), (-1.365, -2.455, 0.3707), (-1.365, -2.455, 0.08788), (3.892, -2.455, 1.896), (2.234, -2.455, 1.896), (2.234, -2.455, 0.08788), (2.234, -2.455, 0.3707), (2.126, -2.455, 0.3707), (-1.365, -2.455, 1.896), (-2.916, -2.455, 1.896), (-2.916, -2.455, 0.08788), (-2.916, -2.455, 0.3707), (3.892, -2.455, 1.215), (3.892, -2.455, 0.4596), (0.5269, -2.455, 1.215), (0.5269, -2.455, 0.4596), (0.4316, -2.455, 1.215), (0.4316, -2.455, 0.4596), (-1.284, -2.455, 1.215), (-1.284, -2.455, 0.4596), (-1.365, -2.455, 1.215), (-1.365, -2.455, 0.4596), (2.234, -2.455, 1.215), (2.234, -2.455, 0.4596), (2.126, -2.455, 1.215), (2.126, -2.455, 0.4596), (-2.916, -2.455, 1.215), (-2.916, -2.455, 0.4596), (3.892, -2.455, 1.308), (0.5269, -2.455, 1.308), (0.4316, -2.455, 1.308), (-1.284, -2.455, 1.308), (-1.365, -2.455, 1.308), (2.234, -2.455, 1.308), (2.126, -2.455, 1.308), (-2.916, -2.455, 1.308), (-2.938, -2.398, 0.3723), (-2.938, -2.398, 0.08827), (-2.938, -1.208, 2.003), (-2.938, -0.06242, 2.098), (-2.938, -1.208, 0.09284), (-2.938, -0.06242, 0.09724), (-2.938, -0.06242, 0.4102), (-2.938, 0.05925, 0.4102), (-2.938, 0.05925, 0.09725), (-2.938, -2.398, 1.904), (-2.938, -1.327, 1.993), (-2.938, -1.327, 0.09238), (-2.938, -1.327, 0.3897), (-2.938, -1.208, 0.3916), (-2.938, 0.05925, 2.098), (-2.938, 1.28, 1.997), (-2.938, 1.28, 0.09256), (-2.938, 1.28, 0.3904), (-2.938, 1.371, 0.389), (-2.938, 1.371, 0.09221), (-2.938, 1.371, 1.989), (-2.938, 2.398, 1.904), (-2.938, 2.398, 0.08827), (-2.938, 2.398, 0.3723), (-2.938, -2.398, 1.22), (-2.938, -2.398, 0.4616), (-2.938, -0.06242, 1.344), (-2.938, -0.06242, 0.5085), (-2.938, 0.05925, 1.344), (-2.938, 0.05925, 0.5086), (-2.938, -1.327, 1.277), (-2.938, -1.327, 0.4831), (-2.938, -1.208, 1.283), (-2.938, -1.208, 0.4855), (-2.938, 1.28, 1.28), (-2.938, 1.28, 0.4841), (-2.938, 1.371, 1.275), (-2.938, 1.371, 0.4822), (-2.938, 2.398, 1.22), (-2.938, 2.398, 0.4616), (-2.938, -2.398, 1.314), (-2.938, -0.06242, 1.447), (-2.938, 0.05925, 1.448), (-2.938, -1.327, 1.375), (-2.938, -1.208, 1.382), (-2.938, 1.28, 1.378), (-2.938, 1.371, 1.373), (-2.938, 2.398, 1.314), (2.234, 2.411, 1.896), (3.892, 2.411, 1.896), (2.234, 2.411, 0.08788), (3.892, 2.411, 0.08788), (3.892, 2.411, 0.3707), (0.5269, 2.411, 0.3707), (0.5269, 2.411, 0.08788), (-1.284, 2.411, 1.896), (0.4316, 2.411, 1.896), (-1.284, 2.411, 0.08788), (0.4316, 2.411, 0.08788), (0.4316, 2.411, 0.3707), (-1.284, 2.411, 0.3707), (-2.916, 2.411, 1.896), (-1.365, 2.411, 1.896), (-2.916, 2.411, 0.08788), (-1.365, 2.411, 0.08788), (-1.365, 2.411, 0.3707), (2.234, 2.411, 0.3707), (0.5269, 2.411, 1.896), (2.126, 2.411, 1.896), (2.126, 2.411, 0.08788), (2.126, 2.411, 0.3707), (-2.916, 2.411, 0.3707), (3.892, 2.411, 1.215), (3.892, 2.411, 0.4596), (0.5269, 2.411, 1.215), (0.5269, 2.411, 0.4596), (0.4316, 2.411, 1.215), (0.4316, 2.411, 0.4596), (-1.284, 2.411, 1.215), (-1.284, 2.411, 0.4596), (-1.365, 2.411, 1.215), (-1.365, 2.411, 0.4596), (2.234, 2.411, 1.215), (2.234, 2.411, 0.4596), (2.126, 2.411, 1.215), (2.126, 2.411, 0.4596), (-2.916, 2.411, 1.215), (-2.916, 2.411, 0.4596), (3.892, 2.411, 1.308), (0.5269, 2.411, 1.308), (0.4316, 2.411, 1.308), (-1.284, 2.411, 1.308), (-1.365, 2.411, 1.308), (2.234, 2.411, 1.308), (2.126, 2.411, 1.308), (-2.916, 2.411, 1.308), (2.234, -2.398, 1.929), (3.892, -2.398, 1.929), (3.892, -1.327, 2.023), (2.234, -0.06242, 2.133), (3.892, -0.06242, 2.133), (3.892, 1.28, 2.027), (3.892, 0.05925, 2.134), (2.234, 0.05925, 2.134), (0.5269, 1.28, 2.027), (0.5269, 0.05925, 2.134), (0.5269, -1.327, 2.023), (0.5269, -2.398, 1.929), (-1.284, -2.398, 1.929), (0.4316, -2.398, 1.929), (-1.284, -0.06242, 2.133), (0.4316, -0.06242, 2.133), (-1.284, 0.05925, 2.134), (0.4316, 0.05925, 2.134), (0.4316, 1.28, 2.027), (0.4316, -1.327, 2.023), (-1.284, 1.28, 2.027), (-1.284, -1.327, 2.023), (-2.916, -2.398, 1.929), (-1.365, -2.398, 1.929), (-2.916, -0.06242, 2.133), (-1.365, -0.06242, 2.133), (-2.916, 0.05925, 2.134), (-1.365, 0.05925, 2.134), (-1.365, 1.28, 2.027), (-1.365, -1.327, 2.023), (2.234, -1.327, 2.023), (2.234, 1.28, 2.027), (2.126, -2.398, 1.929), (0.5269, -0.06242, 2.133), (2.126, -0.06242, 2.133), (2.126, 0.05925, 2.134), (2.126, -1.327, 2.023), (2.126, 1.28, 2.027), (-2.916, -1.327, 2.023), (3.892, -1.208, 2.033), (0.5269, -1.208, 2.033), (0.4316, -1.208, 2.033), (-1.284, -1.208, 2.033), (-1.365, -1.208, 2.033), (2.234, -1.208, 2.033), (2.126, -1.208, 2.033), (-2.916, -1.208, 2.033), (-2.916, 1.28, 2.027), (3.892, 2.398, 1.929), (3.892, 1.371, 2.019), (0.5269, 2.398, 1.929), (0.5269, 1.371, 2.019), (0.4316, 2.398, 1.929), (0.4316, 1.371, 2.019), (-1.284, 2.398, 1.929), (-1.284, 1.371, 2.019), (-1.365, 2.398, 1.929), (-1.365, 1.371, 2.019), (2.234, 2.398, 1.929), (2.234, 1.371, 2.019), (2.126, 2.398, 1.929), (2.126, 1.371, 2.019), (-2.916, 1.371, 2.019), (-2.916, 2.398, 1.929)], [], [(43, 0, 1, 40), (45, 7, 8, 42), (41, 13, 14, 44), (47, 18, 19, 46), (20, 23, 22, 21), (6, 5, 16, 15), (9, 17, 11, 10), (2, 12, 4, 3), (39, 38, 36, 37), (27, 26, 32, 33), (35, 34, 28, 29), (31, 30, 24, 25), (94, 50, 51, 89), (90, 57, 58, 91), (88, 63, 64, 93), (92, 68, 69, 95), (62, 61, 71, 70), (49, 48, 66, 65), (56, 55, 60, 59), (52, 67, 54, 53), (81, 80, 86, 87), (73, 72, 82, 83), (77, 76, 78, 79), (85, 84, 74, 75), (140, 98, 99, 137), (136, 105, 106, 139), (138, 110, 111, 141), (142, 116, 117, 143), (115, 114, 119, 118), (104, 103, 113, 112), (97, 96, 108, 107), (100, 109, 102, 101), (133, 132, 134, 135), (125, 124, 130, 131), (121, 120, 126, 127), (129, 128, 122, 123), (189, 144, 145, 184), (187, 151, 152, 186), (191, 157, 158, 188), (185, 163, 164, 190), (150, 149, 166, 165), (159, 167, 161, 160), (153, 156, 155, 154), (146, 162, 148, 147), (171, 170, 180, 181), (183, 182, 176, 177), (175, 174, 172, 173), (179, 178, 168, 169), (229, 200, 201, 227), (228, 202, 203, 224), (210, 212, 208, 209), (211, 213, 204, 205), (194, 222, 192, 193), (197, 223, 199, 198), (226, 225, 232, 237), (207, 206, 234, 233), (196, 195, 236, 231), (252, 242, 243, 253), (244, 246, 247, 245), (240, 250, 251, 241), (248, 255, 254, 249), (217, 216, 238, 235), (220, 239, 218, 219), (221, 230, 214, 215)])
_uv = me_cube_003.uv_layers.new(name='UVMap')
_uv.uv.foreach_set('vector', [0.609, 0.1508, 0.6172, 0.1508, 0.6172, 0.1568, 0.609, 0.1568, 0.609, 0.1362, 0.6172, 0.1362, 0.6172, 0.143, 0.609, 0.143, 0.609, 0.1437, 0.6172, 0.1437, 0.6172, 0.1501, 0.609, 0.1501, 0.609, 0.1299, 0.6172, 0.1299, 0.6172, 0.1357, 0.609, 0.1357, 0.8577, 0.3563, 0.8617, 0.3563, 0.8617, 0.3621, 0.8577, 0.3621, 0.8577, 0.3701, 0.8617, 0.3701, 0.8617, 0.3765, 0.8577, 0.3765, 0.8577, 0.3626, 0.8617, 0.3626, 0.8617, 0.3694, 0.8577, 0.3694, 0.8577, 0.3772, 0.8617, 0.3772, 0.8617, 0.3832, 0.8577, 0.3832, 0.5971, 0.1299, 0.6077, 0.1299, 0.6077, 0.1357, 0.5971, 0.1357, 0.5971, 0.1437, 0.6077, 0.1437, 0.6077, 0.1501, 0.5971, 0.1501, 0.5971, 0.1362, 0.6077, 0.1362, 0.6077, 0.143, 0.5971, 0.143, 0.5971, 0.1508, 0.6077, 0.1508, 0.6077, 0.1568, 0.5971, 0.1568, 0.609, 0.1648, 0.6172, 0.1648, 0.6172, 0.1712, 0.609, 0.1712, 0.609, 0.1716, 0.6172, 0.1716, 0.6172, 0.1785, 0.609, 0.1785, 0.609, 0.1581, 0.6172, 0.1581, 0.6172, 0.1644, 0.609, 0.1644, 0.609, 0.1788, 0.6172, 0.1788, 0.6172, 0.185, 0.609, 0.185, 0.8577, 0.4052, 0.8617, 0.4052, 0.8617, 0.4114, 0.8577, 0.4114, 0.8577, 0.3845, 0.8617, 0.3845, 0.8617, 0.3908, 0.8577, 0.3908, 0.8577, 0.398, 0.8617, 0.398, 0.8617, 0.4049, 0.8577, 0.4049, 0.8577, 0.3912, 0.8617, 0.3912, 0.8617, 0.3976, 0.8577, 0.3976, 0.5971, 0.1788, 0.6077, 0.1788, 0.6077, 0.185, 0.5971, 0.185, 0.5971, 0.1581, 0.6077, 0.1581, 0.6077, 0.1644, 0.5971, 0.1644, 0.5971, 0.1716, 0.6077, 0.1716, 0.6077, 0.1785, 0.5971, 0.1785, 0.5971, 0.1648, 0.6077, 0.1648, 0.6077, 0.1712, 0.5971, 0.1712, 0.609, 0.08065, 0.6172, 0.08065, 0.6172, 0.08706, 0.609, 0.08706, 0.609, 0.07399, 0.6172, 0.07399, 0.6172, 0.07998, 0.609, 0.07998, 0.609, 0.08774, 0.6172, 0.08774, 0.6172, 0.09456, 0.609, 0.09456, 0.609, 0.09507, 0.6172, 0.09507, 0.6172, 0.1008, 0.609, 0.1008, 0.8577, 0.3215, 0.8617, 0.3215, 0.8617, 0.3272, 0.8577, 0.3272, 0.8577, 0.3141, 0.8617, 0.3141, 0.8617, 0.321, 0.8577, 0.321, 0.8577, 0.3004, 0.8617, 0.3004, 0.8617, 0.3064, 0.8577, 0.3064, 0.8577, 0.307, 0.8617, 0.307, 0.8617, 0.3134, 0.8577, 0.3134, 0.5971, 0.09507, 0.6077, 0.09507, 0.6077, 0.1008, 0.5971, 0.1008, 0.5971, 0.08774, 0.6077, 0.08774, 0.6077, 0.09456, 0.5971, 0.09456, 0.5971, 0.07399, 0.6077, 0.07399, 0.6077, 0.07998, 0.5971, 0.07998, 0.5971, 0.08065, 0.6077, 0.08065, 0.6077, 0.08706, 0.5971, 0.08706, 0.609, 0.1223, 0.6172, 0.1223, 0.6172, 0.1286, 0.609, 0.1286, 0.609, 0.1083, 0.6172, 0.1083, 0.6172, 0.1151, 0.609, 0.1151, 0.609, 0.1017, 0.6172, 0.1017, 0.6172, 0.1079, 0.609, 0.1079, 0.609, 0.1155, 0.6172, 0.1155, 0.6172, 0.1219, 0.609, 0.1219, 0.8577, 0.3419, 0.8617, 0.3419, 0.8617, 0.3483, 0.8577, 0.3483, 0.8577, 0.3281, 0.8617, 0.3281, 0.8617, 0.3343, 0.8577, 0.3343, 0.8577, 0.3346, 0.8617, 0.3346, 0.8617, 0.3415, 0.8577, 0.3415, 0.8577, 0.3487, 0.8617, 0.3487, 0.8617, 0.355, 0.8577, 0.355, 0.5971, 0.1155, 0.6077, 0.1155, 0.6077, 0.1219, 0.5971, 0.1219, 0.5971, 0.1017, 0.6077, 0.1017, 0.6077, 0.1079, 0.5971, 0.1079, 0.5971, 0.1083, 0.6077, 0.1083, 0.6077, 0.1151, 0.5971, 0.1151, 0.5971, 0.1223, 0.6077, 0.1223, 0.6077, 0.1286, 0.5971, 0.1286, 0.6262, 0.1362, 0.6326, 0.1362, 0.6326, 0.143, 0.6262, 0.143, 0.6262, 0.1508, 0.6326, 0.1508, 0.6326, 0.1568, 0.6262, 0.1568, 0.633, 0.1362, 0.6398, 0.1362, 0.6398, 0.143, 0.633, 0.143, 0.633, 0.1508, 0.6398, 0.1508, 0.6398, 0.1568, 0.633, 0.1568, 0.6194, 0.1508, 0.6258, 0.1508, 0.6258, 0.1568, 0.6194, 0.1568, 0.6194, 0.1362, 0.6258, 0.1362, 0.6258, 0.143, 0.6194, 0.143, 0.6262, 0.1437, 0.6326, 0.1437, 0.6326, 0.1501, 0.6262, 0.1501, 0.633, 0.1437, 0.6398, 0.1437, 0.6398, 0.1501, 0.633, 0.1501, 0.6194, 0.1437, 0.6258, 0.1437, 0.6258, 0.1501, 0.6194, 0.1501, 0.6262, 0.1299, 0.6326, 0.1299, 0.6326, 0.1357, 0.6262, 0.1357, 0.633, 0.1299, 0.6398, 0.1299, 0.6398, 0.1357, 0.633, 0.1357, 0.6194, 0.1299, 0.6258, 0.1299, 0.6258, 0.1357, 0.6194, 0.1357, 0.6401, 0.1299, 0.6463, 0.1299, 0.6463, 0.1357, 0.6401, 0.1357, 0.6401, 0.1437, 0.6463, 0.1437, 0.6463, 0.1501, 0.6401, 0.1501, 0.6401, 0.1362, 0.6463, 0.1362, 0.6463, 0.143, 0.6401, 0.143, 0.6401, 0.1508, 0.6463, 0.1508, 0.6463, 0.1568, 0.6401, 0.1568])
me_cube_003.materials.append(mat_material)
me_cube_003.use_remesh_fix_poles = True
me_cube_003.use_remesh_preserve_attributes = False
me_cube_003.use_mirror_vertex_groups = False
me_cube_003.update()

# ---- objects
ob_cube = bpy.data.objects.new('Cube', me_cube)
ob_cube_001 = bpy.data.objects.new('Cube.001', me_cube_003)

# ---- transforms, parenting, visibility, modifiers, constraints
ob_cube.location = (0.0, 0.0, 0.0)
ob_cube.lineart.crease_threshold = 0.0
ob_cube_001.location = (0.0, 0.0, 0.0)
ob_cube_001.lineart.crease_threshold = 0.0

# ---- collection membership
col_collection.objects.link(ob_cube)
col_collection.objects.link(ob_cube_001)

# ---- scene / render settings (as saved in the file)
scene.frame_start = 1; scene.frame_end = 250; scene.frame_set(1)
scene.render.engine = 'BLENDER_EEVEE_NEXT'
scene.cycles.use_denoising = False
scene.cycles.samples = 128
scene.cycles.sampling_pattern = 'TABULATED_SOBOL'
scene.cycles.use_adaptive_sampling = False
scene.cycles.use_light_tree = False
scene.view_settings.view_transform = 'Filmic'
bpy.context.view_layer.update()

# ---- added for rendering (the .blend has no active camera and no usable light): camera, sun
cam_auto = bpy.data.cameras.new('AutoCamera')
cam_auto.lens = 50.0
cam_auto.sensor_width = 36.0
cam_auto.clip_end = 1000.0
ob_auto_camera = bpy.data.objects.new('AutoCamera', cam_auto)
scene.collection.objects.link(ob_auto_camera)
ob_auto_camera.location = (8.72018, -9.86422, 7.68537)
ob_auto_camera.rotation_euler = (1.09748, -7.21219e-08, 0.694738)
scene.camera = ob_auto_camera
light_auto_sun = bpy.data.lights.new('AutoSun', 'SUN')
light_auto_sun.energy = 3.0
light_auto_sun.angle = 0.0523599
ob_auto_sun = bpy.data.objects.new('AutoSun', light_auto_sun)
scene.collection.objects.link(ob_auto_sun)
ob_auto_sun.rotation_euler = (0.872665, 0.174533, 0.523599)
bpy.context.view_layer.update()
